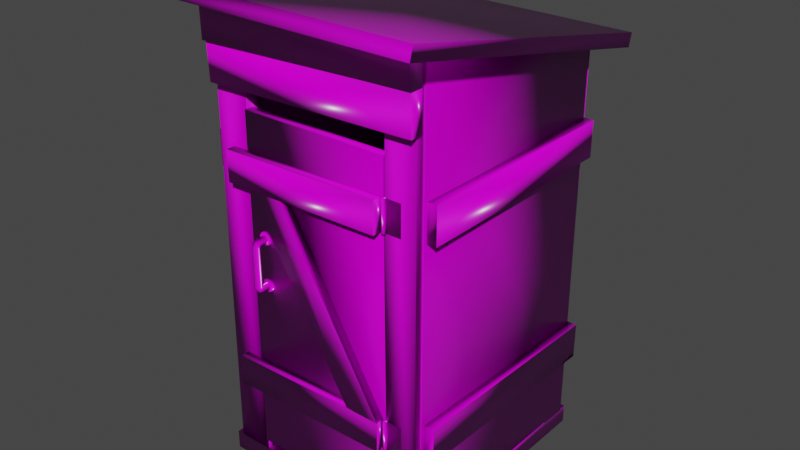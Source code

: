 # Source: st.blend  (saved by Blender 3.6.11; exported with 4.5.12 LTS)
import bpy
from mathutils import Matrix  # noqa: F401  (used for matrix-valued properties, if any)

bpy.ops.wm.read_factory_settings(use_empty=True)
scene = bpy.context.scene
scene.name = 'Scene'

# ---- collections
col_collection = bpy.data.collections.new('Collection'); scene.collection.children.link(col_collection)

# ---- images (referenced by path relative to the original .blend; pixels are not part of the script)
import os
ASSET_DIR = os.environ.get("B2B_ASSET_DIR", "")  # directory of the original .blend (textures are referenced by path, not embedded)
HERE = os.path.dirname(os.path.abspath(__file__))  # packed textures are extracted next to this script under _unpacked/

def load_image(name, relpath, width, height, colorspace="sRGB"):
    """Load a texture the original file referenced (path relative to the .blend, or extracted next to this script)."""
    p = next((c for c in (os.path.join(HERE, relpath), os.path.join(ASSET_DIR, relpath)) if relpath and os.path.exists(c)), "")
    if p:
        img = bpy.data.images.load(p, check_existing=True)
        img.name = name
    else:  # same state as the original file: an image datablock whose file is absent (Cycles renders it pink)
        img = bpy.data.images.new(name, width, height)
        img.source = "FILE"
        img.filepath = "//" + (relpath or name)
    img.colorspace_settings.name = colorspace
    return img
img_t_b_1024x1024 = load_image('t_b_1024x1024', 't/t_b_1024x1024.png', 1024, 1024, 'sRGB')
img_t_n_1024x1024 = load_image('t_n_1024x1024', 't/t_n_1024x1024.png', 1024, 1024, 'Non-Color')
img_t_r_1024x1024_2_png = load_image('t_r_1024x1024_2.png', 't/t_r_1024x1024_2.png', 1024, 1024, 'Non-Color')
img_haha_n_512x512_png = load_image('haha_n_512x512.png', 'haha/haha_n_512x512.png', 1024, 1024, 'Non-Color')
img_haha_b_512x512_a_png_001 = load_image('haha_b_512x512_a.png.001', 'haha/haha_b_512x512_a.png', 1024, 1024, 'sRGB')
img_haha_r_512x512_png = load_image('haha_r_512x512.png', 'haha/haha_r_512x512.png', 1024, 1024, 'Non-Color')

# ---- materials (node trees are filled in below, after node groups)
mat_t_1024x1024 = bpy.data.materials.new('t_1024x1024')
mat_t_1024x1024.alpha_threshold = 0.0
mat_t_1024x1024.use_transparent_shadow = False
mat_t_1024x1024.line_color = (0.0, 0.0, 0.0, 1.0)
mat_material = bpy.data.materials.new('Material')
mat_material.use_transparent_shadow = False
mat_haha_512x512 = bpy.data.materials.new('haha_512x512')
mat_haha_512x512.alpha_threshold = 0.8381
mat_haha_512x512.use_transparent_shadow = False

# ---- material node trees
mat_t_1024x1024.use_nodes = True; mat_t_1024x1024.node_tree.nodes.clear()
_N = mat_t_1024x1024.node_tree.nodes; _L = mat_t_1024x1024.node_tree.links
n0 = _N.new('ShaderNodeOutputMaterial'); n0.name = 'Material Output'; n0.location = (2048, 300)
n1 = _N.new('ShaderNodeBsdfPrincipled'); n1.name = 'Principled BSDF'; n1.location = (1758, 300)
n1.distribution = 'GGX'
n1.subsurface_method = 'BURLEY'
n1.inputs[3].default_value = 1.45
n1.inputs[27].default_value = (0.0, 0.0, 0.0, 1.0)
n1.inputs[28].default_value = 1.0
n2 = _N.new('ShaderNodeTexImage'); n2.name = 'Image Texture.009'; n2.location = (1214, 458)
n2.image = img_t_b_1024x1024
n3 = _N.new('ShaderNodeTexImage'); n3.name = 'Image Texture.011'; n3.location = (1208, -169)
n3.image = img_t_n_1024x1024
n4 = _N.new('ShaderNodeNormalMap'); n4.name = 'Normal Map'; n4.location = (1528, -194)
n5 = _N.new('ShaderNodeTexImage'); n5.name = 'Image Texture.010'; n5.location = (1209, 167)
n5.image = img_t_r_1024x1024_2_png
_L.new(n1.outputs[0], n0.inputs[0])
_L.new(n5.outputs[0], n1.inputs[2])
_L.new(n2.outputs[0], n1.inputs[0])
_L.new(n3.outputs[0], n4.inputs[1])
_L.new(n4.outputs[0], n1.inputs[5])
n0.is_active_output = True
mat_material.use_nodes = True; mat_material.node_tree.nodes.clear()
_N = mat_material.node_tree.nodes; _L = mat_material.node_tree.links
n0 = _N.new('ShaderNodeBsdfPrincipled'); n0.name = 'Principled BSDF'; n0.location = (10, 300)
n0.distribution = 'GGX'
n0.subsurface_method = 'BURLEY'
n0.inputs[0].default_value = (0.005925, 0.005925, 0.005925, 1.0)
n0.inputs[3].default_value = 1.45
n0.inputs[27].default_value = (0.0, 0.0, 0.0, 1.0)
n0.inputs[28].default_value = 1.0
n1 = _N.new('ShaderNodeOutputMaterial'); n1.name = 'Material Output'; n1.location = (300, 300)
_L.new(n0.outputs[0], n1.inputs[0])
n1.is_active_output = True
mat_haha_512x512.use_nodes = True; mat_haha_512x512.node_tree.nodes.clear()
_N = mat_haha_512x512.node_tree.nodes; _L = mat_haha_512x512.node_tree.links
n0 = _N.new('ShaderNodeNormalMap'); n0.name = 'Normal Map'; n0.location = (-200, -154)
n1 = _N.new('ShaderNodeOutputMaterial'); n1.name = 'Material Output'; n1.location = (811, 346)
n2 = _N.new('ShaderNodeBsdfTransparent'); n2.name = 'Transparent BSDF'; n2.location = (402, 172)
n3 = _N.new('ShaderNodeTexImage'); n3.name = 'Image Texture'; n3.location = (-457, -252)
n3.width = 190
n3.image = img_haha_n_512x512_png
n4 = _N.new('ShaderNodeBsdfPrincipled'); n4.name = 'Principled BSDF'; n4.location = (115, 300)
n4.distribution = 'GGX'
n4.subsurface_method = 'BURLEY'
n4.inputs[3].default_value = 1.45
n4.inputs[27].default_value = (0.0, 0.0, 0.0, 1.0)
n4.inputs[28].default_value = 1.0
n5 = _N.new('ShaderNodeMixShader'); n5.name = 'Mix Shader'; n5.location = (597, 329)
n6 = _N.new('ShaderNodeTexImage'); n6.name = 'Image Texture.004'; n6.location = (-284, 483)
n6.image = img_haha_b_512x512_a_png_001
n7 = _N.new('ShaderNodeTexImage'); n7.name = 'Image Texture.003'; n7.location = (-281, 162)
n7.width = 195
n7.image = img_haha_r_512x512_png
_L.new(n4.outputs[0], n5.inputs[2])
_L.new(n3.outputs[0], n0.inputs[1])
_L.new(n0.outputs[0], n4.inputs[5])
_L.new(n7.outputs[0], n4.inputs[2])
_L.new(n2.outputs[0], n5.inputs[1])
_L.new(n5.outputs[0], n1.inputs[0])
_L.new(n6.outputs[0], n4.inputs[0])
_L.new(n6.outputs[1], n5.inputs[0])
n1.is_active_output = True

# ---- world
world_world = bpy.data.worlds.new('World'); scene.world = world_world
world_world.use_nodes = True; world_world.node_tree.nodes.clear()
_N = world_world.node_tree.nodes; _L = world_world.node_tree.links
n0 = _N.new('ShaderNodeOutputWorld'); n0.name = 'World Output'; n0.location = (300, 300)
n1 = _N.new('ShaderNodeBackground'); n1.name = 'Background'; n1.location = (10, 300)
n1.inputs[0].default_value = (0.05088, 0.05088, 0.05088, 1.0)
_L.new(n1.outputs[0], n0.inputs[0])
n0.is_active_output = True
world_world.color = (0.05088, 0.05088, 0.05088)
world_world.use_sun_shadow = False
world_world.sun_shadow_jitter_overblur = 0.0

# ---- meshes
me_cube_011 = bpy.data.meshes.new('Cube.011')
me_cube_011.from_pydata([(1.023, 1.048, 2.764), (1.003, 1.048, -0.8752), (-1.023, 1.048, 2.764), (-1.023, 1.048, -0.8752), (1.023, 0.928, 2.764), (1.003, 0.928, -0.8752), (-1.023, 0.928, 2.764), (-1.023, 0.928, -0.8752), (-1.051, 0.9996, 2.764), (-1.054, 0.9996, -0.8752), (-1.027, -1.123, -0.8752), (-1.051, -1.123, 3.21), (-0.9308, 1.0, 2.764), (-0.9338, 1.0, -0.875), (-0.9067, -1.123, -0.875), (-0.9308, -1.123, 3.211), (1.041, 0.9996, 2.764), (1.044, 0.9996, -0.8752), (1.025, -1.123, -0.8752), (1.041, -1.123, 3.21), (0.9212, 1.0, 2.764), (0.9242, 1.0, -0.875), (0.8971, -1.123, -0.875), (0.9212, -1.123, 3.211), (-1.025, -1.089, 2.118), (-1.025, -1.089, 1.779), (-1.025, 1.018, 2.118), (-1.025, 1.018, 1.779), (-1.025, -1.085, 0.1564), (-1.025, -1.092, -0.182), (-1.025, 1.021, 0.1098), (-1.025, 1.014, -0.2286), (-1.135, -1.089, 2.118), (-1.135, -1.089, 1.779), (-1.135, 1.018, 2.118), (-1.135, 1.018, 1.779), (-1.135, -1.085, 0.1564), (-1.135, -1.092, -0.182), (-1.135, 1.021, 0.1098), (-1.135, 1.014, -0.2286), (1.015, -1.089, 2.118), (1.015, -1.089, 1.779), (1.015, 1.018, 2.118), (1.015, 1.018, 1.779), (1.015, -1.085, 0.1564), (1.015, -1.092, -0.182), (1.015, 1.021, 0.1098), (1.015, 1.014, -0.2286), (1.125, -1.089, 2.118), (1.125, -1.089, 1.779), (1.125, 1.018, 2.118), (1.125, 1.018, 1.779), (1.125, -1.085, 0.1564), (1.125, -1.092, -0.182), (1.125, 1.021, 0.1098), (1.125, 1.014, -0.2286), (-1.022, -1.192, -0.8746), (-1.022, -1.173, 3.18), (1.022, -1.192, 3.227), (1.022, -1.192, -0.8746), (-0.683, -1.192, -0.8746), (-0.7004, -1.173, 3.193), (0.7295, -1.192, 3.227), (0.7295, -1.192, -0.8746), (-1.002, -1.261, 2.591), (1.045, -1.285, 2.654), (-1.024, -1.295, 3.214), (1.043, -1.302, 3.248), (1.049, -1.297, 2.993), (-1.002, -1.273, 2.936), (1.052, -1.3, 3.003), (-1.019, -1.296, 2.937), (-1.022, -1.072, -0.875), (-1.022, -1.053, 3.179), (1.022, -1.072, 3.227), (1.022, -1.072, -0.8746), (-0.683, -1.072, -0.875), (-0.7004, -1.053, 3.193), (0.7295, -1.072, 3.227), (0.7295, -1.072, -0.8746), (-1.001, -1.141, 2.594), (1.047, -1.165, 2.657), (-1.023, -1.175, 3.214), (1.044, -1.182, 3.248), (1.051, -1.177, 2.996), (-1.001, -1.153, 2.939), (1.054, -1.18, 3.003), (-1.018, -1.176, 2.937), (-0.9319, 0.7993, 2.595), (0.9243, 0.7993, 2.595), (-0.9319, 0.7993, 2.762), (0.9243, 0.7993, 2.762), (-0.9319, 0.8793, 2.595), (0.9243, 0.8793, 2.595), (-0.9319, 0.8793, 2.762), (0.9243, 0.8793, 2.762), (1.237, 1.295, 2.701), (-1.308, 1.295, 2.71), (-1.308, -1.539, 3.313), (1.237, -1.539, 3.305), (1.237, 1.328, 2.82), (-1.307, 1.328, 2.829), (-1.307, -1.506, 3.432), (1.237, -1.506, 3.424), (-0.9258, -0.005556, -0.9005), (-0.9258, -0.005556, 0.1634), (0.9144, -0.005556, -0.9005), (0.9144, -0.005556, 0.1634), (-0.9258, 0.07444, -0.9005), (-0.9258, 0.07444, 0.1634), (0.9144, 0.07444, -0.9005), (0.9144, 0.07444, 0.1634), (-1.071, -1.207, -0.8617), (1.039, -1.217, -0.8617), (-1.068, 1.077, -0.8617), (1.042, 1.067, -0.8617), (-1.071, -1.207, -1.037), (1.039, -1.217, -1.037), (-1.068, 1.077, -1.037), (1.042, 1.067, -1.037), (-0.9212, -0.05135, 0.2095), (-0.9212, 0.9424, 0.2095), (0.9172, -0.05135, 0.2095), (0.9172, 0.9424, 0.2095), (-0.9212, -0.05135, 0.1321), (-0.9212, 0.9424, 0.1321), (0.9172, -0.05135, 0.1321), (0.9172, 0.9424, 0.1321), (0.1352, 0.1915, 0.1321), (0.1352, 0.1915, 0.2095), (0.07078, 0.1175, 0.1321), (0.07078, 0.1175, 0.2095), (-0.1916, 0.289, 0.1321), (-0.1916, 0.289, 0.2095), (-0.2087, 0.3982, 0.1321), (-0.2087, 0.3982, 0.2095), (-0.1545, 0.1915, 0.1321), (-0.1545, 0.1915, 0.2095), (-0.009648, 0.08762, 0.1321), (-0.009648, 0.08762, 0.2095), (0.09121, 0.6434, 0.1321), (0.09121, 0.6434, 0.2095), (-0.009648, 0.6569, 0.1321), (-0.009648, 0.6569, 0.2095), (0.1649, 0.5953, 0.1321), (0.1649, 0.5953, 0.2095), (0.1927, 0.5075, 0.1321), (0.1927, 0.5075, 0.2095), (0.1894, 0.3982, 0.1321), (0.1894, 0.3982, 0.2095), (-0.212, 0.5075, 0.1321), (-0.212, 0.5075, 0.2095), (-0.09008, 0.1175, 0.1321), (-0.09008, 0.1175, 0.2095), (-0.1842, 0.5953, 0.1321), (-0.1842, 0.5953, 0.2095), (-0.1105, 0.6434, 0.1321), (-0.1105, 0.6434, 0.2095), (0.1723, 0.289, 0.1321), (0.1723, 0.289, 0.2095), (-0.3381, 0.797, 0.2443), (-0.3708, 0.6528, 0.2496), (-0.3768, 0.49, 0.2499), (-0.3545, 0.289, 0.2499), (-0.2757, 0.09772, 0.2499), (-0.1449, -0.02277, 0.2499), (-0.1713, 0.8179, 0.2482), (-0.1722, 0.6473, 0.2576), (-0.2273, 0.5134, 0.2525), (-0.2153, 0.3186, 0.252), (-0.167, 0.1775, 0.2521), (-0.09234, 0.09808, 0.2521), (-0.1718, 0.816, 0.2171), (-0.3381, 0.7966, 0.2201), (-0.1449, -0.02277, 0.217), (-0.3708, 0.6527, 0.217), (-0.3768, 0.49, 0.217), (-0.3545, 0.289, 0.217), (-0.2757, 0.09772, 0.217), (-0.1715, 0.6353, 0.2109), (-0.2271, 0.511, 0.2116), (-0.2153, 0.3186, 0.2122), (-0.167, 0.1775, 0.2124), (-0.09234, 0.09808, 0.2124), (-0.3125, 0.8111, 0.2471), (-0.07616, -0.04863, 0.2499), (-0.3711, 0.3913, 0.2499), (-0.323, 0.1882, 0.2499), (-0.2138, 0.02627, 0.2499), (-0.09042, 0.6682, 0.2529), (-0.1698, 0.7864, 0.2573), (-0.2111, 0.5869, 0.2548), (-0.2273, 0.4173, 0.2518), (-0.195, 0.2386, 0.2521), (-0.132, 0.131, 0.2521), (-0.05073, 0.07869, 0.2521), (-0.3125, 0.8105, 0.2177), (-0.07616, -0.04863, 0.217), (-0.3711, 0.3913, 0.217), (-0.323, 0.1882, 0.217), (-0.2138, 0.02627, 0.217), (-0.08995, 0.6596, 0.2114), (-0.1702, 0.7817, 0.2106), (-0.2107, 0.5796, 0.2114), (-0.2273, 0.417, 0.2119), (-0.195, 0.2386, 0.2123), (-0.132, 0.131, 0.2124), (-0.05073, 0.07869, 0.2124), (-0.3841, 0.6546, 0.2321), (-0.3431, 0.7983, 0.232), (-0.3885, 0.4887, 0.2321), (-0.3654, 0.2868, 0.2321), (-0.1535, 0.6185, 0.2158), (-0.2842, 0.09138, 0.2321), (-0.149, -0.03238, 0.2321), (-0.1721, 0.8285, 0.2322), (-0.3333, 0.6481, 0.2623), (-0.3438, 0.494, 0.2629), (-0.3238, 0.2954, 0.2629), (-0.2518, 0.1155, 0.2629), (-0.1334, 0.00423, 0.2629), (-0.2124, 0.5116, 0.2162), (-0.2016, 0.3215, 0.2179), (-0.1563, 0.1858, 0.2183), (-0.08699, 0.1105, 0.2183), (-0.3457, 0.77, 0.247), (-0.3457, 0.7695, 0.2177), (-0.3824, 0.3895, 0.2321), (-0.1943, 0.5768, 0.2158), (-0.333, 0.1842, 0.2321), (-0.2131, 0.4188, 0.217), (-0.2202, 0.01795, 0.2321), (-0.1824, 0.2439, 0.2183), (-0.3117, 0.82, 0.2321), (-0.1238, 0.1417, 0.2183), (-0.08724, 0.6429, 0.2158), (-0.07813, -0.05877, 0.2321), (-0.04811, 0.09179, 0.2183), (-0.07061, -0.02016, 0.2629), (-0.1959, 0.04964, 0.2629), (-0.2948, 0.1994, 0.2629), (-0.3393, 0.3966, 0.2629), (-0.3556, 0.7681, 0.232), (-0.3166, 0.7752, 0.2115), (-0.3166, 0.776, 0.255), (0.3214, 0.797, 0.2443), (0.3542, 0.6528, 0.2496), (0.3601, 0.49, 0.2499), (0.3379, 0.289, 0.2499), (0.259, 0.09772, 0.2499), (0.1282, -0.02277, 0.2499), (0.1547, 0.8179, 0.2482), (0.1555, 0.6473, 0.2576), (0.2106, 0.5134, 0.2525), (0.1987, 0.3186, 0.252), (0.1504, 0.1775, 0.2521), (0.07568, 0.09808, 0.2521), (0.1552, 0.816, 0.2171), (0.3214, 0.7966, 0.2201), (0.1282, -0.02277, 0.217), (0.3542, 0.6527, 0.217), (0.3601, 0.49, 0.217), (0.3379, 0.289, 0.217), (0.259, 0.09772, 0.217), (0.1548, 0.6353, 0.2109), (0.2105, 0.511, 0.2116), (0.1987, 0.3186, 0.2122), (0.1504, 0.1775, 0.2124), (0.07568, 0.09808, 0.2124), (-0.008329, -0.05593, 0.2499), (-0.008329, 0.673, 0.2513), (-0.008329, 0.07235, 0.2521), (-0.008329, -0.05593, 0.217), (-0.008329, 0.6674, 0.2114), (-0.008329, 0.07235, 0.2124), (0.2959, 0.8111, 0.2471), (0.0595, -0.04863, 0.2499), (0.3545, 0.3913, 0.2499), (0.3064, 0.1882, 0.2499), (0.1972, 0.02627, 0.2499), (0.07377, 0.6682, 0.2529), (0.1531, 0.7864, 0.2573), (0.1945, 0.5869, 0.2548), (0.2107, 0.4173, 0.2518), (0.1783, 0.2386, 0.2521), (0.1153, 0.131, 0.2521), (0.03408, 0.07869, 0.2521), (0.2959, 0.8105, 0.2177), (0.0595, -0.04863, 0.217), (0.3545, 0.3913, 0.217), (0.3064, 0.1882, 0.217), (0.1972, 0.02627, 0.217), (0.0733, 0.6596, 0.2114), (0.1535, 0.7817, 0.2106), (0.194, 0.5796, 0.2114), (0.2106, 0.417, 0.2119), (0.1783, 0.2386, 0.2123), (0.1153, 0.131, 0.2124), (0.03408, 0.07869, 0.2124), (0.3675, 0.6546, 0.2321), (0.3264, 0.7983, 0.232), (0.3719, 0.4887, 0.2321), (0.3488, 0.2868, 0.2321), (0.1369, 0.6185, 0.2158), (0.2675, 0.09138, 0.2321), (0.1323, -0.03238, 0.2321), (0.1555, 0.8285, 0.2322), (-0.008329, 0.6513, 0.2158), (-0.008329, -0.06615, 0.2321), (0.3166, 0.6481, 0.2623), (0.3271, 0.494, 0.2629), (0.3071, 0.2954, 0.2629), (0.2351, 0.1155, 0.2629), (0.1167, 0.00423, 0.2629), (-0.008329, -0.02723, 0.2629), (0.1958, 0.5116, 0.2162), (0.1849, 0.3215, 0.2179), (0.1396, 0.1858, 0.2183), (0.07033, 0.1105, 0.2183), (-0.008329, 0.08558, 0.2183), (0.329, 0.77, 0.247), (0.329, 0.7695, 0.2177), (0.3657, 0.3895, 0.2321), (0.1777, 0.5768, 0.2158), (0.3164, 0.1842, 0.2321), (0.1964, 0.4188, 0.217), (0.2036, 0.01795, 0.2321), (0.1657, 0.2439, 0.2183), (0.2951, 0.82, 0.2321), (0.1071, 0.1417, 0.2183), (0.07058, 0.6429, 0.2158), (0.06147, -0.05877, 0.2321), (0.03145, 0.09179, 0.2183), (0.05396, -0.02016, 0.2629), (0.1792, 0.04964, 0.2629), (0.2781, 0.1994, 0.2629), (0.3227, 0.3966, 0.2629), (0.339, 0.7681, 0.232), (0.2999, 0.7752, 0.2115), (0.2999, 0.776, 0.255), (-0.2928, 0.8575, 0.248), (-0.1611, 0.8575, 0.248), (-0.2928, 0.8517, 0.2334), (-0.1611, 0.8517, 0.2334), (-0.2928, 0.8376, 0.2274), (-0.1611, 0.8376, 0.2274), (-0.2928, 0.8235, 0.2334), (-0.1611, 0.8235, 0.2334), (-0.2928, 0.8176, 0.248), (-0.1611, 0.8176, 0.248), (-0.2928, 0.8235, 0.2626), (-0.1611, 0.8235, 0.2626), (-0.2928, 0.8376, 0.2687), (-0.1611, 0.8376, 0.2687), (-0.2928, 0.8517, 0.2626), (-0.1611, 0.8517, 0.2626), (-0.2928, 0.8376, 0.248), (-0.1611, 0.8376, 0.248), (0.2762, 0.8575, 0.248), (0.1444, 0.8575, 0.248), (0.2762, 0.8517, 0.2334), (0.1444, 0.8517, 0.2334), (0.2762, 0.8376, 0.2274), (0.1444, 0.8376, 0.2274), (0.2762, 0.8235, 0.2334), (0.1444, 0.8235, 0.2334), (0.2762, 0.8176, 0.248), (0.1444, 0.8176, 0.248), (0.2762, 0.8235, 0.2626), (0.1444, 0.8235, 0.2626), (0.2762, 0.8376, 0.2687), (0.1444, 0.8376, 0.2687), (0.2762, 0.8517, 0.2626), (0.1444, 0.8517, 0.2626), (0.2762, 0.8376, 0.248), (0.1444, 0.8376, 0.248), (-0.2449, 0.8593, 0.2934), (-0.2465, 0.8252, 0.2929), (-0.3096, 0.8583, 0.2947), (-0.3107, 0.8246, 0.2951), (-0.3826, 0.8373, 0.4321), (-0.3905, 0.8492, 0.6208), (-0.3673, 0.8626, 0.8296), (-0.2856, 0.8756, 1.032), (-0.1497, 0.8838, 1.161), (-0.3276, 0.8767, 0.437), (-0.3395, 0.8896, 0.6128), (-0.3197, 0.9027, 0.8173), (-0.2487, 0.9147, 1.004), (-0.1337, 0.9219, 1.119), (-0.332, 0.8336, 0.4311), (-0.3402, 0.848, 0.6176), (-0.3197, 0.8616, 0.8217), (-0.2487, 0.8736, 1.007), (-0.1337, 0.8807, 1.122), (-0.3416, 0.8299, 0.2948), (-0.244, 0.8295, 0.2688), (-0.3176, 0.868, 0.3547), (-0.3208, 0.8269, 0.3508), (-0.3658, 0.8325, 0.3509), (-0.3903, 0.843, 0.5234), (-0.3843, 0.8558, 0.7235), (-0.3347, 0.8694, 0.9359), (-0.2213, 0.8804, 1.108), (-0.3073, 0.8293, 0.2721), (-0.07846, 0.8855, 1.188), (-0.07167, 0.8824, 1.146), (-0.1938, 0.8779, 1.076), (-0.2911, 0.8679, 0.9203), (-0.3349, 0.8549, 0.7191), (-0.3389, 0.8409, 0.5212), (-0.07167, 0.9236, 1.143), (-0.1938, 0.9191, 1.073), (-0.2911, 0.9091, 0.9167), (-0.335, 0.896, 0.7132), (-0.3359, 0.8835, 0.5224), (0.2283, 0.8593, 0.2934), (0.2298, 0.8252, 0.2929), (0.2929, 0.8583, 0.2947), (0.294, 0.8246, 0.2951), (0.3659, 0.8373, 0.4321), (0.3739, 0.8492, 0.6208), (0.3506, 0.8626, 0.8296), (0.2689, 0.8756, 1.032), (0.133, 0.8838, 1.161), (-0.008329, 0.886, 1.196), (0.3109, 0.8767, 0.437), (0.3228, 0.8896, 0.6128), (0.3031, 0.9027, 0.8173), (0.232, 0.9147, 1.004), (0.117, 0.9219, 1.119), (-0.008329, 0.9241, 1.149), (0.3153, 0.8336, 0.4311), (0.3236, 0.848, 0.6176), (0.303, 0.8616, 0.8217), (0.232, 0.8736, 1.007), (0.117, 0.8807, 1.122), (-0.008329, 0.8829, 1.153), (0.325, 0.8299, 0.2948), (0.2273, 0.8295, 0.2688), (0.3009, 0.868, 0.3547), (0.3041, 0.8269, 0.3508), (0.3492, 0.8325, 0.3509), (0.3737, 0.843, 0.5234), (0.3676, 0.8558, 0.7235), (0.3181, 0.8694, 0.9359), (0.2046, 0.8804, 1.108), (0.2906, 0.8293, 0.2721), (0.0618, 0.8855, 1.188), (0.05502, 0.8824, 1.146), (0.1772, 0.8779, 1.076), (0.2745, 0.8679, 0.9203), (0.3183, 0.8549, 0.7191), (0.3222, 0.8409, 0.5212), (0.05502, 0.9236, 1.143), (0.1772, 0.9191, 1.073), (0.2745, 0.9091, 0.9167), (0.3184, 0.896, 0.7132), (0.3193, 0.8835, 0.5224), (-0.2349, 0.886, 0.995), (-0.2527, 0.8852, 0.9877), (-0.2601, 0.8839, 0.97), (-0.2527, 0.8829, 0.9522), (-0.2349, 0.8828, 0.9448), (-0.2171, 0.8836, 0.9521), (-0.2098, 0.8849, 0.9699), (-0.2171, 0.8859, 0.9876), (-0.2346, 0.8687, 0.9961), (-0.2524, 0.8679, 0.9888), (-0.2597, 0.8666, 0.9711), (-0.2524, 0.8656, 0.9533), (-0.2346, 0.8655, 0.9459), (-0.2168, 0.8664, 0.9532), (-0.2094, 0.8676, 0.971), (-0.2168, 0.8686, 0.9888), (-0.2346, 0.8671, 0.971), (0.2182, 0.886, 0.995), (0.236, 0.8852, 0.9877), (0.2434, 0.8839, 0.97), (0.2361, 0.8829, 0.9522), (0.2183, 0.8828, 0.9448), (0.2005, 0.8836, 0.9521), (0.1931, 0.8849, 0.9699), (0.2005, 0.8859, 0.9876), (0.2179, 0.8687, 0.9961), (0.2357, 0.8679, 0.9888), (0.2431, 0.8666, 0.9711), (0.2357, 0.8656, 0.9533), (0.2179, 0.8655, 0.9459), (0.2001, 0.8664, 0.9532), (0.1928, 0.8676, 0.971), (0.2001, 0.8686, 0.9888), (0.2179, 0.8671, 0.971), (0.725, -1.183, 1.81), (0.7109, -1.188, 1.81), (0.705, -1.203, 1.81), (0.7109, -1.217, 1.81), (0.725, -1.223, 1.81), (0.7392, -1.217, 1.81), (0.745, -1.203, 1.81), (0.7392, -1.188, 1.81), (0.725, -1.183, 2.098), (0.7109, -1.188, 2.098), (0.705, -1.203, 2.098), (0.7109, -1.217, 2.098), (0.725, -1.223, 2.098), (0.7392, -1.217, 2.098), (0.745, -1.203, 2.098), (0.7392, -1.188, 2.098), (0.8847, -1.197, 1.811), (0.8847, -1.197, 2.098), (0.735, -1.197, 1.811), (0.735, -1.197, 2.098), (0.725, -1.203, 2.098), (0.725, -1.203, 1.81), (0.725, -1.183, -0.1706), (0.7109, -1.188, -0.1706), (0.705, -1.203, -0.1706), (0.7109, -1.217, -0.1706), (0.725, -1.223, -0.1706), (0.7392, -1.217, -0.1706), (0.745, -1.203, -0.1706), (0.7392, -1.188, -0.1706), (0.725, -1.183, 0.1175), (0.7109, -1.188, 0.1175), (0.705, -1.203, 0.1175), (0.7109, -1.217, 0.1175), (0.725, -1.223, 0.1175), (0.7392, -1.217, 0.1175), (0.745, -1.203, 0.1175), (0.7392, -1.188, 0.1175), (0.8847, -1.197, -0.1694), (0.8847, -1.197, 0.1175), (0.735, -1.197, -0.1694), (0.735, -1.197, 0.1175), (0.725, -1.203, 0.1175), (0.725, -1.203, -0.1706)], [], [(0, 1, 3, 2), (4, 6, 7, 5), (3, 1, 5, 7), (0, 2, 6, 4), (1, 0, 4, 5), (2, 3, 7, 6), (11, 8, 9, 10), (15, 14, 13, 12), (11, 10, 14, 15), (9, 8, 12, 13), (10, 9, 13, 14), (8, 11, 15, 12), (19, 18, 17, 16), (23, 20, 21, 22), (19, 23, 22, 18), (17, 21, 20, 16), (18, 22, 21, 17), (16, 20, 23, 19), (24, 25, 27, 26), (28, 29, 31, 30), (32, 34, 35, 33), (36, 38, 39, 37), (24, 26, 34, 32), (25, 24, 32, 33), (27, 25, 33, 35), (26, 27, 35, 34), (28, 30, 38, 36), (29, 28, 36, 37), (31, 29, 37, 39), (30, 31, 39, 38), (40, 42, 43, 41), (44, 46, 47, 45), (48, 49, 51, 50), (52, 53, 55, 54), (40, 48, 50, 42), (41, 49, 48, 40), (43, 51, 49, 41), (42, 50, 51, 43), (44, 52, 54, 46), (45, 53, 52, 44), (47, 55, 53, 45), (46, 54, 55, 47), (57, 56, 60, 61), (62, 63, 59, 58), (71, 70, 67, 66), (64, 65, 68, 69), (73, 77, 76, 72), (78, 74, 75, 79), (87, 82, 83, 86), (80, 85, 84, 81), (61, 60, 76, 77), (63, 62, 78, 79), (56, 57, 73, 72), (58, 59, 75, 74), (60, 56, 72, 76), (57, 61, 77, 73), (62, 58, 74, 78), (59, 63, 79, 75), (65, 64, 80, 81), (66, 67, 83, 82), (67, 70, 86, 83), (64, 69, 85, 80), (68, 65, 81, 84), (71, 66, 82, 87), (70, 71, 87, 86), (69, 68, 84, 85), (88, 89, 91, 90), (92, 94, 95, 93), (88, 90, 94, 92), (89, 88, 92, 93), (91, 89, 93, 95), (90, 91, 95, 94), (99, 98, 97, 96), (103, 100, 101, 102), (99, 96, 100, 103), (97, 98, 102, 101), (98, 99, 103, 102), (96, 97, 101, 100), (107, 105, 104, 106), (111, 110, 108, 109), (104, 105, 109, 108), (107, 106, 110, 111), (106, 104, 108, 110), (105, 107, 111, 109), (112, 113, 115, 114), (116, 118, 119, 117), (112, 114, 118, 116), (113, 112, 116, 117), (115, 113, 117, 119), (114, 115, 119, 118), (139, 153, 120), (126, 124, 138), (120, 121, 125, 124), (121, 123, 127, 125), (123, 122, 126, 127), (122, 120, 124, 126), (141, 140, 142, 143), (149, 148, 146, 147), (135, 134, 132, 133), (139, 138, 130, 131), (129, 128, 158, 159), (151, 150, 134, 135), (131, 130, 128, 129), (133, 132, 136, 137), (159, 158, 148, 149), (142, 125, 127), (143, 141, 123), (143, 142, 156, 157), (147, 146, 144, 145), (155, 154, 150, 151), (157, 156, 154, 155), (137, 136, 152, 153), (153, 152, 138, 139), (145, 144, 140, 141), (122, 123, 147), (122, 147, 149), (151, 121, 120), (135, 151, 120), (122, 149, 159), (122, 159, 129), (133, 135, 120), (137, 133, 120), (122, 129, 131), (122, 131, 139), (153, 137, 120), (120, 122, 139), (121, 151, 155), (121, 155, 157), (145, 147, 123), (141, 145, 123), (123, 121, 143), (121, 157, 143), (146, 127, 126), (124, 125, 150), (124, 150, 134), (148, 146, 126), (158, 148, 126), (124, 134, 132), (124, 132, 136), (128, 158, 126), (130, 128, 126), (124, 136, 152), (138, 130, 126), (124, 152, 138), (154, 150, 125), (127, 146, 144), (127, 144, 140), (156, 154, 125), (127, 140, 142), (142, 156, 125), (161, 216, 244, 225), (225, 242, 208, 161), (195, 171, 220, 238), (195, 238, 314, 271), (298, 268, 259, 288), (217, 216, 161, 162), (208, 210, 162, 161), (162, 210, 227, 186), (210, 176, 198, 227), (227, 198, 177, 211), (186, 227, 211, 163), (221, 180, 203, 228), (228, 203, 179, 212), (163, 211, 229, 187), (211, 177, 199, 229), (229, 199, 178, 213), (187, 229, 213, 164), (168, 221, 228, 191), (222, 181, 204, 230), (230, 204, 180, 221), (191, 228, 212, 167), (164, 213, 231, 188), (213, 178, 200, 231), (231, 200, 174, 214), (188, 231, 214, 165), (169, 222, 230, 192), (223, 182, 205, 232), (232, 205, 181, 222), (192, 230, 221, 168), (216, 167, 190, 244), (184, 244, 190, 166), (233, 196, 173, 209), (184, 233, 209, 160), (170, 223, 232, 193), (224, 183, 206, 234), (234, 206, 182, 223), (193, 232, 222, 169), (171, 224, 234, 194), (212, 179, 201, 235), (235, 201, 273, 307), (194, 234, 223, 170), (165, 214, 236, 185), (214, 174, 197, 236), (236, 197, 272, 308), (185, 236, 308, 269), (167, 212, 235, 189), (319, 274, 207, 237), (237, 207, 183, 224), (189, 235, 307, 270), (166, 215, 233, 184), (206, 200, 178, 182), (207, 274, 272, 197), (205, 199, 177, 181), (206, 183, 174, 200), (204, 198, 176, 180), (205, 182, 178, 199), (299, 301, 261, 260), (204, 181, 177, 198), (175, 243, 179), (264, 260, 294), (269, 314, 238, 185), (185, 238, 220, 165), (165, 220, 239, 188), (188, 239, 219, 164), (164, 219, 240, 187), (187, 240, 218, 163), (163, 218, 241, 186), (186, 241, 217, 162), (191, 167, 216), (195, 237, 224, 171), (172, 202, 243, 196), (160, 209, 242, 225), (209, 173, 226, 242), (293, 292, 273), (196, 243, 226, 173), (184, 160, 225, 244), (175, 179, 203), (194, 239, 220, 171), (194, 170, 219, 239), (193, 240, 219, 170), (193, 169, 218, 240), (192, 241, 218, 169), (192, 168, 217, 241), (260, 261, 294), (293, 264, 292), (242, 226, 175, 208), (172, 196, 233, 215), (202, 293, 273), (271, 319, 237, 195), (246, 320, 339, 309), (320, 246, 299, 337), (286, 333, 313, 256), (286, 271, 314, 333), (321, 260, 338), (246, 309, 310, 247), (246, 247, 301, 299), (176, 175, 203), (203, 180, 176), (247, 277, 322, 301), (301, 322, 289, 261), (322, 302, 262, 289), (277, 248, 302, 322), (315, 323, 294, 265), (323, 303, 264, 294), (248, 278, 324, 302), (302, 324, 290, 262), (324, 304, 263, 290), (278, 249, 304, 324), (253, 282, 323, 315), (316, 325, 295, 266), (325, 315, 265, 295), (282, 252, 303, 323), (249, 279, 326, 304), (304, 326, 291, 263), (326, 305, 259, 291), (279, 250, 305, 326), (254, 283, 325, 316), (317, 327, 296, 267), (327, 316, 266, 296), (283, 253, 315, 325), (309, 339, 281, 252), (275, 251, 281, 339), (328, 300, 258, 287), (275, 245, 300, 328), (255, 284, 327, 317), (318, 329, 297, 268), (329, 317, 267, 297), (284, 254, 316, 327), (256, 285, 329, 318), (303, 330, 292, 264), (330, 307, 273, 292), (285, 255, 317, 329), (250, 276, 331, 305), (305, 331, 288, 259), (331, 308, 272, 288), (276, 269, 308, 331), (252, 280, 330, 303), (319, 332, 298, 274), (332, 318, 268, 298), (280, 270, 307, 330), (251, 306, 215, 166), (257, 293, 202, 172), (251, 275, 328, 306), (297, 267, 263, 291), (298, 288, 272, 274), (296, 266, 262, 290), (297, 291, 259, 268), (295, 265, 261, 289), (296, 290, 263, 267), (216, 217, 191), (295, 289, 262, 266), (264, 293, 338), (217, 168, 191), (269, 276, 333, 314), (276, 250, 313, 333), (250, 279, 334, 313), (279, 249, 312, 334), (249, 278, 335, 312), (278, 248, 311, 335), (248, 277, 336, 311), (277, 247, 310, 336), (309, 252, 282), (310, 309, 282), (286, 256, 318, 332), (257, 287, 338, 293), (245, 320, 337, 300), (300, 337, 321, 258), (190, 281, 251, 166), (287, 258, 321, 338), (270, 280, 281), (275, 339, 320, 245), (261, 265, 294), (285, 256, 313, 334), (285, 334, 312, 255), (284, 255, 312, 335), (284, 335, 311, 254), (283, 254, 311, 336), (283, 336, 310, 253), (282, 253, 310), (273, 201, 202), (337, 299, 260, 321), (257, 306, 328, 287), (306, 257, 172, 215), (201, 179, 202), (226, 243, 175), (243, 202, 179), (260, 264, 338), (271, 286, 332, 319), (207, 197, 174, 183), (281, 190, 270), (190, 167, 189), (190, 189, 270), (280, 252, 281), (175, 176, 210, 208), (340, 341, 343, 342), (342, 343, 345, 344), (344, 345, 347, 346), (346, 347, 349, 348), (345, 357, 349, 347), (348, 349, 351, 350), (350, 351, 353, 352), (344, 346, 348, 356), (350, 352, 356, 348), (352, 354, 340, 356), (340, 342, 344, 356), (351, 349, 357, 353), (341, 357, 345, 343), (353, 357, 341, 355), (352, 353, 355, 354), (354, 355, 341, 340), (358, 360, 361, 359), (360, 362, 363, 361), (362, 364, 365, 363), (364, 366, 367, 365), (363, 365, 367, 375), (366, 368, 369, 367), (368, 370, 371, 369), (362, 374, 366, 364), (368, 366, 374, 370), (370, 374, 358, 372), (358, 374, 362, 360), (369, 371, 375, 367), (359, 361, 363, 375), (371, 373, 359, 375), (370, 372, 373, 371), (372, 358, 359, 373), (415, 400, 381, 386), (380, 390, 410, 400), (399, 398, 390, 380), (378, 395, 399, 397), (400, 410, 391, 381), (381, 391, 409, 401), (399, 380, 385, 397), (385, 380, 400, 415), (401, 409, 392, 382), (382, 392, 408, 402), (386, 381, 401, 414), (402, 408, 393, 383), (383, 393, 407, 403), (414, 401, 382, 387), (387, 382, 402, 413), (403, 407, 394, 384), (411, 405, 425, 431), (413, 402, 383, 388), (388, 383, 403, 412), (396, 377, 379, 404), (404, 379, 395), (412, 403, 384, 389), (376, 396, 404, 378), (405, 406, 437, 425), (395, 379, 398, 399), (378, 404, 395), (389, 384, 405, 411), (384, 394, 406, 405), (458, 427, 421, 443), (420, 443, 453, 432), (442, 420, 432, 441), (418, 440, 442, 438), (443, 421, 433, 453), (421, 444, 452, 433), (426, 420, 442, 440), (443, 420, 426, 458), (444, 422, 434, 452), (422, 445, 451, 434), (427, 457, 444, 421), (445, 423, 435, 451), (423, 446, 450, 435), (457, 428, 422, 444), (428, 456, 445, 422), (446, 424, 436, 450), (454, 431, 425, 448), (456, 429, 423, 445), (429, 455, 446, 423), (439, 447, 419, 417), (447, 438, 419), (455, 430, 424, 446), (416, 418, 447, 439), (448, 425, 437, 449), (438, 442, 441, 419), (418, 438, 447), (448, 424, 430, 454), (416, 439, 396, 376), (424, 448, 449, 436), (396, 439, 417, 377), (416, 415, 458), (376, 378, 397), (397, 385, 376), (385, 415, 376), (415, 386, 458), (386, 414, 427), (458, 386, 427), (414, 387, 428), (387, 413, 456), (413, 388, 456), (388, 412, 429), (456, 388, 429), (412, 389, 411), (411, 431, 412), (431, 454, 455), (412, 431, 455), (454, 430, 455), (455, 429, 412), (456, 428, 387), (428, 457, 414), (457, 427, 414), (458, 426, 416), (426, 440, 416), (440, 418, 416), (416, 376, 415), (377, 453, 410), (398, 379, 377), (377, 417, 453), (417, 419, 441), (432, 417, 441), (432, 453, 417), (453, 433, 391), (433, 452, 409), (452, 434, 392), (434, 451, 392), (451, 435, 408), (392, 451, 408), (435, 450, 393), (450, 436, 449), (393, 450, 407), (449, 437, 450), (437, 406, 407), (406, 394, 407), (393, 408, 435), (392, 409, 452), (409, 391, 433), (391, 410, 453), (410, 390, 377), (390, 398, 377), (450, 437, 407), (465, 466, 474, 473), (463, 464, 472, 471), (461, 462, 470, 469), (459, 460, 468, 467), (466, 459, 467, 474), (464, 465, 473, 472), (462, 463, 471, 470), (460, 461, 469, 468), (471, 472, 473, 475), (473, 474, 467, 475), (470, 471, 475, 469), (467, 468, 469, 475), (482, 490, 491, 483), (480, 488, 489, 481), (478, 486, 487, 479), (476, 484, 485, 477), (483, 491, 484, 476), (481, 489, 490, 482), (479, 487, 488, 480), (477, 485, 486, 478), (488, 492, 490, 489), (490, 492, 484, 491), (487, 486, 492, 488), (484, 492, 486, 485), (498, 499, 507, 506), (496, 497, 505, 504), (494, 495, 503, 502), (499, 500, 508, 507), (497, 498, 506, 505), (495, 496, 504, 503), (493, 494, 502, 501), (500, 493, 501, 508), (502, 503, 513, 501), (511, 509, 510, 512), (507, 508, 501, 513), (505, 506, 507, 513), (495, 494, 493, 514), (497, 496, 495, 514), (503, 504, 505, 513), (499, 498, 497, 514), (493, 500, 499, 514), (520, 521, 529, 528), (518, 519, 527, 526), (516, 517, 525, 524), (521, 522, 530, 529), (519, 520, 528, 527), (517, 518, 526, 525), (515, 516, 524, 523), (522, 515, 523, 530), (524, 525, 535, 523), (533, 531, 532, 534), (529, 530, 523, 535), (527, 528, 529, 535), (517, 516, 515, 536), (519, 518, 517, 536), (525, 526, 527, 535), (521, 520, 519, 536), (515, 522, 521, 536)])
me_cube_011.polygons.foreach_set('use_smooth', [1, 1, 1, 1, 1, 1, 1, 1, 1, 1, 1, 1, 1, 1, 1, 1, 1, 1, 1, 1, 1, 1, 1, 1, 1, 1, 1, 1, 1, 1, 1, 1, 1, 1, 1, 1, 1, 1, 1, 1, 1, 1, 1, 1, 1, 1, 1, 1, 1, 1, 1, 1, 1, 1, 1, 1, 1, 1, 1, 1, 1, 1, 1, 1, 1, 1, 1, 1, 1, 1, 1, 1, 1, 1, 1, 1, 1, 1, 1, 1, 1, 1, 1, 1, 1, 1, 1, 1, 1, 1, 0, 0, 0, 0, 0, 0, 1, 1, 1, 1, 1, 1, 1, 1, 1, 0, 0, 1, 1, 1, 1, 1, 1, 1, 0, 0, 0, 0, 0, 0, 0, 0, 0, 0, 0, 0, 0, 0, 0, 0, 0, 0, 0, 0, 0, 0, 0, 0, 0, 0, 0, 0, 0, 0, 0, 0, 0, 0, 0, 0, 1, 1, 1, 1, 1, 1, 1, 1, 1, 1, 1, 1, 1, 1, 1, 1, 1, 1, 1, 1, 1, 1, 1, 1, 1, 1, 1, 1, 1, 1, 1, 1, 1, 1, 1, 1, 1, 1, 1, 1, 1, 1, 1, 1, 1, 1, 1, 1, 1, 1, 1, 1, 1, 1, 1, 1, 1, 1, 1, 1, 1, 1, 1, 1, 1, 1, 1, 1, 1, 1, 1, 1, 1, 1, 1, 1, 1, 1, 1, 1, 1, 1, 1, 1, 1, 1, 1, 1, 1, 1, 1, 1, 1, 1, 1, 1, 1, 1, 1, 1, 1, 1, 1, 1, 1, 1, 1, 1, 1, 1, 1, 1, 1, 1, 1, 1, 1, 1, 1, 1, 1, 1, 1, 1, 1, 1, 1, 1, 1, 1, 1, 1, 1, 1, 1, 1, 1, 1, 1, 1, 1, 1, 1, 1, 1, 1, 1, 1, 1, 1, 1, 1, 1, 1, 1, 1, 1, 1, 1, 1, 1, 1, 1, 1, 1, 1, 1, 1, 1, 1, 1, 1, 1, 1, 1, 1, 1, 1, 1, 1, 1, 1, 1, 1, 1, 1, 1, 1, 1, 1, 1, 1, 1, 1, 1, 1, 1, 1, 1, 1, 1, 1, 1, 1, 1, 1, 1, 1, 1, 1, 1, 1, 1, 1, 1, 1, 1, 1, 1, 1, 1, 1, 1, 1, 1, 1, 1, 1, 1, 1, 1, 1, 1, 1, 1, 1, 1, 1, 1, 1, 1, 1, 1, 1, 1, 1, 1, 1, 1, 1, 1, 1, 1, 1, 1, 1, 1, 1, 1, 1, 1, 1, 1, 1, 1, 1, 1, 1, 1, 1, 1, 1, 1, 1, 1, 1, 1, 1, 1, 1, 1, 1, 1, 1, 1, 1, 1, 1, 1, 1, 1, 1, 1, 1, 1, 1, 1, 1, 1, 1, 1, 1, 1, 1, 1, 1, 1, 1, 1, 1, 1, 1, 1, 1, 1, 1, 1, 1, 1, 1, 1, 1, 1, 1, 1, 1, 1, 1, 1, 1, 1, 1, 1, 1, 1, 1, 1, 1, 1, 1, 1, 1, 1, 1, 1, 1, 1, 1, 1, 1, 1, 1, 1, 1, 1, 1, 1, 1, 1, 1, 1, 1, 1, 1, 1, 1, 1, 1, 1, 1, 1, 1, 1, 1, 1, 1, 1, 1, 1, 1, 1, 1, 1, 1, 1, 1, 1, 1, 1, 1, 1, 1])
_k = set([(509, 510), (509, 511), (510, 512), (511, 512), (531, 532), (531, 533), (532, 534), (533, 534)])
me_cube_011.attributes.new('sharp_edge', 'BOOLEAN', 'EDGE').data.foreach_set('value', [ (min(e.vertices), max(e.vertices)) in _k for e in me_cube_011.edges])
_k = {(340, 342): 1.0, (341, 343): 1.0, (342, 344): 1.0, (343, 345): 1.0, (344, 346): 1.0, (345, 347): 1.0, (346, 348): 1.0, (347, 349): 1.0, (348, 350): 1.0, (349, 351): 1.0, (350, 352): 1.0, (351, 353): 1.0, (352, 354): 1.0, (353, 355): 1.0, (340, 354): 1.0, (341, 355): 1.0, (358, 360): 1.0, (359, 361): 1.0, (360, 362): 1.0, (361, 363): 1.0, (362, 364): 1.0, (363, 365): 1.0, (364, 366): 1.0, (365, 367): 1.0, (366, 368): 1.0, (367, 369): 1.0, (368, 370): 1.0, (369, 371): 1.0, (370, 372): 1.0, (371, 373): 1.0, (358, 372): 1.0, (359, 373): 1.0, (459, 460): 1.0, (460, 461): 1.0, (461, 462): 1.0, (462, 463): 1.0, (463, 464): 1.0, (464, 465): 1.0, (465, 466): 1.0, (459, 466): 1.0, (476, 477): 1.0, (477, 478): 1.0, (478, 479): 1.0, (479, 480): 1.0, (480, 481): 1.0, (481, 482): 1.0, (482, 483): 1.0, (476, 483): 1.0}
me_cube_011.attributes.new('crease_edge', 'FLOAT', 'EDGE').data.foreach_set('value', [_k.get((min(e.vertices), max(e.vertices)), 0.0) for e in me_cube_011.edges])
_uv = me_cube_011.uv_layers.new(name='UVMap')
_uv.uv.foreach_set('vector', [0.2468, 0.5911, 0.2487, 0.2381, 0.4451, 0.2381, 0.4451, 0.5911, 0.2441, 0.6394, 0.4424, 0.6394, 0.4424, 0.9924, 0.246, 0.9924, 0.4456, 0.6059, 0.2491, 0.6059, 0.2491, 0.5943, 0.4456, 0.5943, 0.4458, 0.6342, 0.2475, 0.6342, 0.2475, 0.6226, 0.4458, 0.6226, 0.4465, 0.9938, 0.4465, 0.6409, 0.4581, 0.6409, 0.4581, 0.9938, 0.4631, 0.2418, 0.4631, 0.5947, 0.4514, 0.5947, 0.4514, 0.2418, 0.007497, 0.5953, 0.2134, 0.6385, 0.2134, 0.9915, 0.007497, 0.9915, 0.2139, 0.6279, 0.2139, 0.2317, 0.008064, 0.2317, 0.00808, 0.5846, 0.2294, 0.5975, 0.2294, 0.9937, 0.2177, 0.9937, 0.2177, 0.5975, 0.2303, 0.2353, 0.2303, 0.5882, 0.2186, 0.5883, 0.2186, 0.2354, 0.01397, 0.01101, 0.01397, 0.2169, 0.002334, 0.2168, 0.002334, 0.01094, 0.01793, 0.2155, 0.01793, 0.005101, 0.02957, 0.005172, 0.02957, 0.2155, 0.007497, 0.5953, 0.007497, 0.9915, 0.2134, 0.9915, 0.2134, 0.6385, 0.2139, 0.6279, 0.00808, 0.5846, 0.008064, 0.2317, 0.2139, 0.2317, 0.2294, 0.5975, 0.2177, 0.5975, 0.2177, 0.9937, 0.2294, 0.9937, 0.2303, 0.2353, 0.2186, 0.2354, 0.2186, 0.5883, 0.2303, 0.5882, 0.01397, 0.01101, 0.002334, 0.01094, 0.002334, 0.2168, 0.01397, 0.2169, 0.01793, 0.2155, 0.02957, 0.2155, 0.02957, 0.005172, 0.01793, 0.005101, 0.7554, 0.9633, 0.7554, 0.9346, 0.9337, 0.9346, 0.9337, 0.9633, 0.7513, 0.9539, 0.7226, 0.9539, 0.7226, 0.7755, 0.7513, 0.7755, 0.7888, 0.727, 0.7888, 0.9313, 0.7559, 0.9313, 0.7559, 0.727, 0.7921, 0.9313, 0.7921, 0.727, 0.825, 0.727, 0.825, 0.9313, 0.9963, 0.1977, 0.9963, 0.402, 0.9856, 0.402, 0.9856, 0.1977, 0.7529, 0.7365, 0.7201, 0.7365, 0.7201, 0.7258, 0.7529, 0.7258, 0.2338, 0.4345, 0.2338, 0.2302, 0.2444, 0.2302, 0.2444, 0.4345, 0.7203, 0.7614, 0.7532, 0.7614, 0.7532, 0.772, 0.7203, 0.772, 0.9967, 0.004167, 0.9967, 0.1938, 0.986, 0.1938, 0.986, 0.004167, 0.7201, 0.7376, 0.7529, 0.7376, 0.7529, 0.7483, 0.7201, 0.7483, 0.2314, 0.6426, 0.2314, 0.4383, 0.2421, 0.4383, 0.2421, 0.6426, 0.7201, 0.7494, 0.7529, 0.7494, 0.7529, 0.76, 0.7201, 0.76, 0.7554, 0.9633, 0.9337, 0.9633, 0.9337, 0.9346, 0.7554, 0.9346, 0.7513, 0.9539, 0.7513, 0.7755, 0.7226, 0.7755, 0.7226, 0.9539, 0.7888, 0.727, 0.7559, 0.727, 0.7559, 0.9313, 0.7888, 0.9313, 0.7921, 0.9313, 0.825, 0.9313, 0.825, 0.727, 0.7921, 0.727, 0.9963, 0.1977, 0.9856, 0.1977, 0.9856, 0.402, 0.9963, 0.402, 0.7529, 0.7365, 0.7529, 0.7258, 0.7201, 0.7258, 0.7201, 0.7365, 0.2338, 0.4345, 0.2444, 0.4345, 0.2444, 0.2302, 0.2338, 0.2302, 0.7203, 0.7614, 0.7203, 0.772, 0.7532, 0.772, 0.7532, 0.7614, 0.9967, 0.004167, 0.986, 0.004167, 0.986, 0.1938, 0.9967, 0.1938, 0.7201, 0.7376, 0.7201, 0.7483, 0.7529, 0.7483, 0.7529, 0.7376, 0.2314, 0.6426, 0.2421, 0.6426, 0.2421, 0.4383, 0.2314, 0.4383, 0.7201, 0.7494, 0.7201, 0.76, 0.7529, 0.76, 0.7529, 0.7494, 0.9162, 0.4033, 0.9145, 0.0102, 0.9473, 0.01006, 0.9473, 0.4045, 0.8843, 0.4072, 0.8843, 0.009395, 0.9126, 0.009395, 0.9126, 0.4072, 0.7439, 0.3207, 0.7439, 0.5217, 0.7201, 0.5215, 0.7171, 0.3211, 0.7493, 0.5199, 0.7499, 0.3213, 0.7827, 0.32, 0.7827, 0.5189, 0.9821, 0.4018, 0.9509, 0.4031, 0.9492, 0.008692, 0.9821, 0.008692, 0.8527, 0.009807, 0.881, 0.009807, 0.881, 0.4076, 0.8527, 0.4076, 0.7838, 0.7251, 0.757, 0.7247, 0.76, 0.5243, 0.7838, 0.5241, 0.7232, 0.5241, 0.7566, 0.5251, 0.7566, 0.7241, 0.7237, 0.7228, 0.8316, 0.007938, 0.8316, 0.4023, 0.82, 0.4023, 0.82, 0.007925, 0.8029, 0.4058, 0.8029, 0.008002, 0.8145, 0.008002, 0.8145, 0.4058, 0.8492, 0.007948, 0.8492, 0.4011, 0.8376, 0.4011, 0.8376, 0.007961, 0.7869, 0.4065, 0.7869, 0.008769, 0.7985, 0.008769, 0.7985, 0.4065, 0.8283, 0.4413, 0.8283, 0.4084, 0.8399, 0.4084, 0.8399, 0.4413, 0.8284, 0.4741, 0.8284, 0.4429, 0.84, 0.4429, 0.84, 0.4741, 0.8262, 0.4346, 0.7979, 0.4346, 0.7979, 0.4229, 0.8262, 0.4229, 0.7981, 0.4085, 0.8264, 0.4085, 0.8264, 0.4201, 0.7981, 0.4201, 0.669, 0.6502, 0.4703, 0.6502, 0.4703, 0.6386, 0.669, 0.6386, 0.4703, 0.664, 0.6708, 0.664, 0.6708, 0.6756, 0.4703, 0.6756, 0.7993, 0.4613, 0.7993, 0.4375, 0.8109, 0.4375, 0.8109, 0.4612, 0.7961, 0.4084, 0.7961, 0.4418, 0.7845, 0.4417, 0.7845, 0.4083, 0.7961, 0.4439, 0.7961, 0.4768, 0.7845, 0.4769, 0.7845, 0.444, 0.8258, 0.4368, 0.8258, 0.4636, 0.8141, 0.4636, 0.8141, 0.4368, 0.6713, 0.6883, 0.4703, 0.6883, 0.4703, 0.6767, 0.6713, 0.6767, 0.4703, 0.6513, 0.6693, 0.6513, 0.6693, 0.6629, 0.4703, 0.6629, 0.8746, 0.9972, 0.719, 0.9972, 0.719, 0.9831, 0.8746, 0.9831, 0.719, 0.98, 0.719, 0.966, 0.8746, 0.966, 0.8746, 0.98, 0.9809, 0.978, 0.9809, 0.992, 0.9742, 0.992, 0.9742, 0.978, 0.4674, 0.6418, 0.4674, 0.7973, 0.4607, 0.7973, 0.4607, 0.6418, 0.9826, 0.992, 0.9826, 0.978, 0.9893, 0.978, 0.9893, 0.992, 0.2406, 0.6593, 0.2406, 0.8148, 0.2339, 0.8148, 0.2339, 0.6593, 0.4712, 0.721, 0.7151, 0.721, 0.7151, 0.9988, 0.4712, 0.9988, 0.4693, 0.5984, 0.4693, 0.3207, 0.7132, 0.3207, 0.7132, 0.5984, 0.444, 0.623, 0.7217, 0.623, 0.7225, 0.6348, 0.4447, 0.6348, 0.7212, 0.6162, 0.4435, 0.6162, 0.4442, 0.6043, 0.7219, 0.6043, 0.7155, 0.7044, 0.4716, 0.7044, 0.4715, 0.6925, 0.7155, 0.6925, 0.7145, 0.7184, 0.4706, 0.7184, 0.4706, 0.7066, 0.7146, 0.7066, 0.865, 0.7395, 0.865, 0.5624, 0.9681, 0.5624, 0.9681, 0.7395, 0.9978, 0.8744, 0.9263, 0.8744, 0.9263, 0.7517, 0.9978, 0.7517, 0.9799, 0.7489, 0.8768, 0.7489, 0.8768, 0.7411, 0.9799, 0.7411, 0.8518, 0.5618, 0.8518, 0.665, 0.844, 0.665, 0.844, 0.5618, 0.9713, 0.7399, 0.9713, 0.5628, 0.979, 0.5628, 0.979, 0.7399, 0.8621, 0.5615, 0.8621, 0.7385, 0.8543, 0.7385, 0.8543, 0.5615, 0.238, 0.226, 0.03336, 0.226, 0.03336, 0.004481, 0.238, 0.004481, 0.3998, 0.2358, 0.3998, 0.1604, 0.4694, 0.1607, 0.4694, 0.2361, 0.2583, 0.003172, 0.2583, 0.2247, 0.2413, 0.2247, 0.2413, 0.003172, 0.2615, 0.2126, 0.2615, 0.008019, 0.2785, 0.008019, 0.2785, 0.2126, 0.2814, 0.2252, 0.2814, 0.003724, 0.2985, 0.003724, 0.2985, 0.2252, 0.3022, 0.2096, 0.3022, 0.005007, 0.3192, 0.005007, 0.3192, 0.2096, 0.8415, 0.8387, 0.8443, 0.8464, 0.8281, 0.926, 0.3979, 0.2334, 0.322, 0.2334, 0.36, 0.2276, 0.8766, 0.9877, 0.9718, 0.9877, 0.9718, 0.9951, 0.8766, 0.9951, 0.254, 0.6111, 0.4286, 0.6111, 0.4286, 0.6185, 0.254, 0.6185, 0.8766, 0.9791, 0.9718, 0.9791, 0.9718, 0.9865, 0.8766, 0.9865, 0.234, 0.9924, 0.234, 0.8178, 0.2415, 0.8178, 0.2415, 0.9924, 0.9981, 0.9467, 0.9923, 0.9467, 0.9923, 0.939, 0.9981, 0.939, 0.9981, 0.9684, 0.9923, 0.9684, 0.9923, 0.9602, 0.9981, 0.9602, 0.9981, 0.9097, 0.9923, 0.9097, 0.9923, 0.9014, 0.9981, 0.9014, 0.9981, 0.9983, 0.9923, 0.9983, 0.9923, 0.9919, 0.9981, 0.9919, 0.9981, 0.9845, 0.9923, 0.9845, 0.9923, 0.9767, 0.9981, 0.9767, 0.9981, 0.9179, 0.9923, 0.9179, 0.9923, 0.9097, 0.9981, 0.9097, 0.9981, 0.9919, 0.9923, 0.9919, 0.9923, 0.9845, 0.9981, 0.9845, 0.9981, 0.9014, 0.9923, 0.9014, 0.9923, 0.8936, 0.9981, 0.8936, 0.9981, 0.9767, 0.9923, 0.9767, 0.9923, 0.9684, 0.9981, 0.9684, 0.36, 0.2039, 0.322, 0.192, 0.3979, 0.192, 0.896, 0.8387, 0.8947, 0.829, 0.9233, 0.7514, 0.9981, 0.939, 0.9923, 0.939, 0.9923, 0.9314, 0.9981, 0.9314, 0.9981, 0.9602, 0.9923, 0.9602, 0.9923, 0.9533, 0.9981, 0.9533, 0.9981, 0.9248, 0.9923, 0.9248, 0.9923, 0.9179, 0.9981, 0.9179, 0.9981, 0.9314, 0.9923, 0.9314, 0.9923, 0.9248, 0.9981, 0.9248, 0.9981, 0.8936, 0.9923, 0.8936, 0.9923, 0.8862, 0.9981, 0.8862, 0.9981, 0.8862, 0.9923, 0.8862, 0.9923, 0.8798, 0.9981, 0.8798, 0.9981, 0.9533, 0.9923, 0.9533, 0.9923, 0.9467, 0.9981, 0.9467, 0.8281, 0.7514, 0.9233, 0.7514, 0.8817, 0.8193, 0.8281, 0.7514, 0.8817, 0.8193, 0.8712, 0.8196, 0.8817, 0.8581, 0.9233, 0.926, 0.8281, 0.926, 0.8712, 0.8577, 0.8817, 0.8581, 0.8281, 0.926, 0.8281, 0.7514, 0.8712, 0.8196, 0.8607, 0.8213, 0.8281, 0.7514, 0.8607, 0.8213, 0.8514, 0.8248, 0.8607, 0.8561, 0.8712, 0.8577, 0.8281, 0.926, 0.8514, 0.8526, 0.8607, 0.8561, 0.8281, 0.926, 0.8281, 0.7514, 0.8514, 0.8248, 0.8443, 0.831, 0.8281, 0.7514, 0.8443, 0.831, 0.8415, 0.8387, 0.8443, 0.8464, 0.8514, 0.8526, 0.8281, 0.926, 0.8281, 0.926, 0.8281, 0.7514, 0.8415, 0.8387, 0.9233, 0.926, 0.8817, 0.8581, 0.8901, 0.8554, 0.9233, 0.926, 0.8901, 0.8554, 0.8947, 0.8483, 0.8901, 0.822, 0.8817, 0.8193, 0.9233, 0.7514, 0.8947, 0.829, 0.8901, 0.822, 0.9233, 0.7514, 0.9233, 0.7514, 0.9233, 0.926, 0.896, 0.8387, 0.9233, 0.926, 0.8947, 0.8483, 0.896, 0.8387, 0.3684, 0.2101, 0.3979, 0.192, 0.3979, 0.2334, 0.322, 0.2334, 0.322, 0.192, 0.3515, 0.2101, 0.322, 0.2334, 0.3515, 0.2101, 0.3517, 0.2147, 0.3683, 0.2147, 0.3684, 0.2101, 0.3979, 0.2334, 0.3675, 0.2193, 0.3683, 0.2147, 0.3979, 0.2334, 0.322, 0.2334, 0.3517, 0.2147, 0.3524, 0.2193, 0.322, 0.2334, 0.3524, 0.2193, 0.3539, 0.2233, 0.366, 0.2233, 0.3675, 0.2193, 0.3979, 0.2334, 0.3633, 0.2264, 0.366, 0.2233, 0.3979, 0.2334, 0.322, 0.2334, 0.3539, 0.2233, 0.3566, 0.2264, 0.36, 0.2276, 0.3633, 0.2264, 0.3979, 0.2334, 0.322, 0.2334, 0.3566, 0.2264, 0.36, 0.2276, 0.3527, 0.2065, 0.3515, 0.2101, 0.322, 0.192, 0.3979, 0.192, 0.3684, 0.2101, 0.3672, 0.2065, 0.3979, 0.192, 0.3672, 0.2065, 0.3642, 0.2045, 0.3558, 0.2045, 0.3527, 0.2065, 0.322, 0.192, 0.3979, 0.192, 0.3642, 0.2045, 0.36, 0.2039, 0.36, 0.2039, 0.3558, 0.2045, 0.322, 0.192, 0.3932, 0.112, 0.3897, 0.1129, 0.387, 0.1023, 0.3895, 0.1023, 0.3895, 0.1023, 0.3911, 0.1019, 0.3951, 0.1114, 0.3932, 0.112, 0.368, 0.1666, 0.3721, 0.1645, 0.3767, 0.1734, 0.3707, 0.1764, 0.368, 0.1666, 0.3707, 0.1764, 0.3645, 0.1777, 0.3637, 0.1675, 0.4402, 0.1488, 0.4433, 0.1473, 0.4473, 0.1564, 0.4421, 0.1584, 0.3924, 0.1266, 0.3897, 0.1129, 0.3932, 0.112, 0.3958, 0.1266, 0.3951, 0.1114, 0.3978, 0.1265, 0.3958, 0.1266, 0.3932, 0.112, 0.3958, 0.1266, 0.3978, 0.1265, 0.3983, 0.1359, 0.3962, 0.1358, 0.3978, 0.1265, 0.3996, 0.1261, 0.4001, 0.1358, 0.3983, 0.1359, 0.3983, 0.1359, 0.4001, 0.1358, 0.3993, 0.146, 0.3975, 0.1457, 0.3962, 0.1358, 0.3983, 0.1359, 0.3975, 0.1457, 0.3955, 0.1454, 0.3781, 0.1271, 0.3769, 0.1277, 0.3747, 0.1227, 0.3757, 0.1215, 0.3757, 0.1215, 0.3747, 0.1227, 0.3716, 0.119, 0.3723, 0.1175, 0.3955, 0.1454, 0.3975, 0.1457, 0.3952, 0.1555, 0.3933, 0.1549, 0.3975, 0.1457, 0.3993, 0.146, 0.3969, 0.156, 0.3952, 0.1555, 0.3952, 0.1555, 0.3969, 0.156, 0.393, 0.1654, 0.3913, 0.1646, 0.3933, 0.1549, 0.3952, 0.1555, 0.3913, 0.1646, 0.3896, 0.1636, 0.3815, 0.1262, 0.3781, 0.1271, 0.3757, 0.1215, 0.379, 0.1193, 0.379, 0.1433, 0.3777, 0.1432, 0.3778, 0.1351, 0.3791, 0.1349, 0.3791, 0.1349, 0.3778, 0.1351, 0.3769, 0.1277, 0.3781, 0.1271, 0.379, 0.1193, 0.3757, 0.1215, 0.3723, 0.1175, 0.3749, 0.1137, 0.3896, 0.1636, 0.3913, 0.1646, 0.3859, 0.1723, 0.3844, 0.1708, 0.3913, 0.1646, 0.393, 0.1654, 0.3874, 0.1735, 0.3859, 0.1723, 0.3859, 0.1723, 0.3874, 0.1735, 0.3805, 0.1796, 0.3793, 0.178, 0.3844, 0.1708, 0.3859, 0.1723, 0.3793, 0.178, 0.3782, 0.1762, 0.3822, 0.1436, 0.379, 0.1433, 0.3791, 0.1349, 0.3824, 0.1348, 0.376, 0.1551, 0.3749, 0.1546, 0.3767, 0.1498, 0.3779, 0.15, 0.3779, 0.15, 0.3767, 0.1498, 0.3777, 0.1432, 0.379, 0.1433, 0.3824, 0.1348, 0.3791, 0.1349, 0.3781, 0.1271, 0.3815, 0.1262, 0.3897, 0.1129, 0.3749, 0.1137, 0.3748, 0.1009, 0.387, 0.1023, 0.3866, 0.09952, 0.387, 0.1023, 0.3748, 0.1009, 0.375, 0.09796, 0.3868, 0.09815, 0.3878, 0.09686, 0.39, 0.09881, 0.3894, 0.09977, 0.3866, 0.09952, 0.3868, 0.09815, 0.3894, 0.09977, 0.3885, 0.1004, 0.3788, 0.1567, 0.376, 0.1551, 0.3779, 0.15, 0.3809, 0.1509, 0.3704, 0.1616, 0.3696, 0.1608, 0.3725, 0.1583, 0.3735, 0.1589, 0.3735, 0.1589, 0.3725, 0.1583, 0.3749, 0.1546, 0.376, 0.1551, 0.3809, 0.1509, 0.3779, 0.15, 0.379, 0.1433, 0.3822, 0.1436, 0.3721, 0.1645, 0.3704, 0.1616, 0.3735, 0.1589, 0.3758, 0.1612, 0.3723, 0.1175, 0.3716, 0.119, 0.3664, 0.1168, 0.3668, 0.1156, 0.3668, 0.1156, 0.3664, 0.1168, 0.3602, 0.1162, 0.3602, 0.1148, 0.3758, 0.1612, 0.3735, 0.1589, 0.376, 0.1551, 0.3788, 0.1567, 0.3782, 0.1762, 0.3793, 0.178, 0.3724, 0.1816, 0.3717, 0.1795, 0.3793, 0.178, 0.3805, 0.1796, 0.3731, 0.1835, 0.3724, 0.1816, 0.3724, 0.1816, 0.3731, 0.1835, 0.3652, 0.1855, 0.365, 0.1833, 0.3717, 0.1795, 0.3724, 0.1816, 0.365, 0.1833, 0.3648, 0.181, 0.3749, 0.1137, 0.3723, 0.1175, 0.3668, 0.1156, 0.3674, 0.1118, 0.3634, 0.164, 0.3634, 0.1627, 0.3666, 0.1622, 0.367, 0.1633, 0.367, 0.1633, 0.3666, 0.1622, 0.3696, 0.1608, 0.3704, 0.1616, 0.3674, 0.1118, 0.3668, 0.1156, 0.3602, 0.1148, 0.3601, 0.1113, 0.375, 0.09796, 0.3752, 0.09618, 0.3868, 0.09815, 0.3866, 0.09952, 0.4277, 0.1448, 0.4215, 0.1527, 0.4168, 0.1473, 0.425, 0.1413, 0.4338, 0.1488, 0.437, 0.1492, 0.437, 0.1589, 0.4319, 0.1584, 0.4229, 0.1367, 0.4132, 0.1405, 0.4108, 0.1329, 0.4214, 0.1306, 0.4277, 0.1448, 0.4306, 0.1473, 0.4267, 0.1564, 0.4215, 0.1527, 0.4205, 0.1232, 0.4096, 0.1251, 0.4092, 0.1177, 0.4205, 0.1161, 0.4229, 0.1367, 0.425, 0.1413, 0.4168, 0.1473, 0.4132, 0.1405, 0.3245, 0.1123, 0.3221, 0.1286, 0.3201, 0.1284, 0.3225, 0.1118, 0.4205, 0.1232, 0.4214, 0.1306, 0.4108, 0.1329, 0.4096, 0.1251, 0.4096, 0.1054, 0.4138, 0.0962, 0.4247, 0.1067, 0.4493, 0.1067, 0.4644, 0.1054, 0.4523, 0.1109, 0.3648, 0.181, 0.3645, 0.1777, 0.3707, 0.1764, 0.3717, 0.1795, 0.3717, 0.1795, 0.3707, 0.1764, 0.3767, 0.1734, 0.3782, 0.1762, 0.3782, 0.1762, 0.3767, 0.1734, 0.3823, 0.1686, 0.3844, 0.1708, 0.3844, 0.1708, 0.3823, 0.1686, 0.387, 0.1619, 0.3896, 0.1636, 0.3896, 0.1636, 0.387, 0.1619, 0.3904, 0.154, 0.3933, 0.1549, 0.3933, 0.1549, 0.3904, 0.154, 0.3924, 0.145, 0.3955, 0.1454, 0.3955, 0.1454, 0.3924, 0.145, 0.393, 0.1356, 0.3962, 0.1358, 0.3962, 0.1358, 0.393, 0.1356, 0.3924, 0.1266, 0.3958, 0.1266, 0.379, 0.1193, 0.3749, 0.1137, 0.3897, 0.1129, 0.368, 0.1666, 0.367, 0.1633, 0.3704, 0.1616, 0.3721, 0.1645, 0.4247, 0.09306, 0.4248, 0.09569, 0.4138, 0.0962, 0.4141, 0.09351, 0.3885, 0.1004, 0.3894, 0.09977, 0.3911, 0.1019, 0.3895, 0.1023, 0.3894, 0.09977, 0.39, 0.09881, 0.3922, 0.1006, 0.3911, 0.1019, 0.4492, 0.09569, 0.4432, 0.1049, 0.437, 0.1043, 0.4141, 0.09351, 0.4138, 0.0962, 0.4115, 0.09659, 0.4121, 0.09453, 0.3866, 0.09952, 0.3885, 0.1004, 0.3895, 0.1023, 0.387, 0.1023, 0.4096, 0.1054, 0.4247, 0.1067, 0.4217, 0.1109, 0.3758, 0.1612, 0.3823, 0.1686, 0.3767, 0.1734, 0.3721, 0.1645, 0.3758, 0.1612, 0.3788, 0.1567, 0.387, 0.1619, 0.3823, 0.1686, 0.3809, 0.1509, 0.3904, 0.154, 0.387, 0.1619, 0.3788, 0.1567, 0.3809, 0.1509, 0.3822, 0.1436, 0.3924, 0.145, 0.3904, 0.154, 0.3824, 0.1348, 0.393, 0.1356, 0.3924, 0.145, 0.3822, 0.1436, 0.3824, 0.1348, 0.3815, 0.1262, 0.3924, 0.1266, 0.393, 0.1356, 0.4644, 0.1054, 0.4648, 0.1177, 0.4523, 0.1109, 0.4492, 0.09569, 0.4493, 0.1067, 0.4432, 0.1049, 0.3911, 0.1019, 0.3922, 0.1006, 0.3969, 0.1109, 0.3951, 0.1114, 0.3754, 0.09432, 0.3878, 0.09686, 0.3868, 0.09815, 0.3752, 0.09618, 0.4248, 0.09569, 0.4492, 0.09569, 0.437, 0.1043, 0.3637, 0.1675, 0.3634, 0.164, 0.367, 0.1633, 0.368, 0.1666, 0.3265, 0.1129, 0.3302, 0.1027, 0.3328, 0.1026, 0.3302, 0.1137, 0.3302, 0.1027, 0.3265, 0.1129, 0.3245, 0.1123, 0.3286, 0.1022, 0.3591, 0.1672, 0.358, 0.1776, 0.3514, 0.1757, 0.3546, 0.1657, 0.3591, 0.1672, 0.3637, 0.1675, 0.3645, 0.1777, 0.358, 0.1776, 0.4624, 0.09659, 0.4644, 0.1054, 0.4602, 0.0962, 0.3265, 0.1129, 0.3302, 0.1137, 0.3279, 0.1285, 0.3243, 0.1286, 0.3265, 0.1129, 0.3243, 0.1286, 0.3221, 0.1286, 0.3245, 0.1123, 0.4092, 0.1177, 0.4096, 0.1054, 0.4217, 0.1109, 0.4217, 0.1109, 0.4205, 0.1161, 0.4092, 0.1177, 0.3243, 0.1286, 0.3245, 0.1387, 0.3223, 0.139, 0.3221, 0.1286, 0.3221, 0.1286, 0.3223, 0.139, 0.3203, 0.1391, 0.3201, 0.1284, 0.3223, 0.139, 0.3243, 0.1497, 0.3223, 0.1504, 0.3203, 0.1391, 0.3245, 0.1387, 0.3265, 0.1492, 0.3243, 0.1497, 0.3223, 0.139, 0.3431, 0.1278, 0.3452, 0.1218, 0.3463, 0.123, 0.3444, 0.1284, 0.3452, 0.1218, 0.3484, 0.1175, 0.3491, 0.119, 0.3463, 0.123, 0.3265, 0.1492, 0.3303, 0.1592, 0.3284, 0.1601, 0.3243, 0.1497, 0.3243, 0.1497, 0.3284, 0.1601, 0.3267, 0.1611, 0.3223, 0.1504, 0.3284, 0.1601, 0.3343, 0.1692, 0.3327, 0.1705, 0.3267, 0.1611, 0.3303, 0.1592, 0.3359, 0.1678, 0.3343, 0.1692, 0.3284, 0.1601, 0.3395, 0.1271, 0.3416, 0.1199, 0.3452, 0.1218, 0.3431, 0.1278, 0.3436, 0.1447, 0.3424, 0.1361, 0.3438, 0.1362, 0.3448, 0.1445, 0.3424, 0.1361, 0.3431, 0.1278, 0.3444, 0.1284, 0.3438, 0.1362, 0.3416, 0.1199, 0.3456, 0.1139, 0.3484, 0.1175, 0.3452, 0.1218, 0.3359, 0.1678, 0.3428, 0.1745, 0.3416, 0.1763, 0.3343, 0.1692, 0.3343, 0.1692, 0.3416, 0.1763, 0.3403, 0.1779, 0.3327, 0.1705, 0.3416, 0.1763, 0.3496, 0.1809, 0.3487, 0.1828, 0.3403, 0.1779, 0.3428, 0.1745, 0.3503, 0.1788, 0.3496, 0.1809, 0.3416, 0.1763, 0.3403, 0.1455, 0.339, 0.1363, 0.3424, 0.1361, 0.3436, 0.1447, 0.3488, 0.1564, 0.3459, 0.1515, 0.3471, 0.151, 0.3499, 0.1558, 0.3459, 0.1515, 0.3436, 0.1447, 0.3448, 0.1445, 0.3471, 0.151, 0.339, 0.1363, 0.3395, 0.1271, 0.3431, 0.1278, 0.3424, 0.1361, 0.3302, 0.1137, 0.3328, 0.1026, 0.3454, 0.101, 0.3456, 0.1139, 0.3332, 0.09968, 0.3451, 0.09803, 0.3454, 0.101, 0.3328, 0.1026, 0.333, 0.09827, 0.3303, 0.09996, 0.3297, 0.09896, 0.3319, 0.09693, 0.3332, 0.09968, 0.3312, 0.1007, 0.3303, 0.09996, 0.333, 0.09827, 0.3462, 0.1586, 0.3428, 0.153, 0.3459, 0.1515, 0.3488, 0.1564, 0.3559, 0.1624, 0.3522, 0.16, 0.3532, 0.1592, 0.3567, 0.1614, 0.3522, 0.16, 0.3488, 0.1564, 0.3499, 0.1558, 0.3532, 0.1592, 0.3428, 0.153, 0.3403, 0.1455, 0.3436, 0.1447, 0.3459, 0.1515, 0.3546, 0.1657, 0.3502, 0.1628, 0.3522, 0.16, 0.3559, 0.1624, 0.3484, 0.1175, 0.3537, 0.1158, 0.3541, 0.1171, 0.3491, 0.119, 0.3537, 0.1158, 0.3602, 0.1148, 0.3602, 0.1162, 0.3541, 0.1171, 0.3502, 0.1628, 0.3462, 0.1586, 0.3488, 0.1564, 0.3522, 0.16, 0.3503, 0.1788, 0.3576, 0.1809, 0.3574, 0.1831, 0.3496, 0.1809, 0.3496, 0.1809, 0.3574, 0.1831, 0.357, 0.1852, 0.3487, 0.1828, 0.3574, 0.1831, 0.365, 0.1833, 0.3652, 0.1855, 0.357, 0.1852, 0.3576, 0.1809, 0.3648, 0.181, 0.365, 0.1833, 0.3574, 0.1831, 0.3456, 0.1139, 0.3531, 0.112, 0.3537, 0.1158, 0.3484, 0.1175, 0.3634, 0.164, 0.3597, 0.1637, 0.3601, 0.1625, 0.3634, 0.1627, 0.3597, 0.1637, 0.3559, 0.1624, 0.3567, 0.1614, 0.3601, 0.1625, 0.3531, 0.112, 0.3601, 0.1113, 0.3602, 0.1148, 0.3537, 0.1158, 0.3451, 0.09803, 0.3449, 0.09622, 0.3752, 0.09618, 0.375, 0.09796, 0.4493, 0.09306, 0.4492, 0.09569, 0.4248, 0.09569, 0.4247, 0.09306, 0.3451, 0.09803, 0.3332, 0.09968, 0.333, 0.09827, 0.3449, 0.09622, 0.4463, 0.1448, 0.449, 0.1413, 0.4572, 0.1473, 0.4525, 0.1527, 0.4402, 0.1488, 0.4421, 0.1584, 0.437, 0.1589, 0.437, 0.1492, 0.4511, 0.1367, 0.4526, 0.1306, 0.4631, 0.1329, 0.4608, 0.1405, 0.4463, 0.1448, 0.4525, 0.1527, 0.4473, 0.1564, 0.4433, 0.1473, 0.4535, 0.1232, 0.4535, 0.1161, 0.4648, 0.1177, 0.4644, 0.1252, 0.4511, 0.1367, 0.4608, 0.1405, 0.4572, 0.1473, 0.449, 0.1413, 0.3897, 0.1129, 0.3924, 0.1266, 0.379, 0.1193, 0.4535, 0.1232, 0.4644, 0.1252, 0.4631, 0.1329, 0.4526, 0.1306, 0.4493, 0.1067, 0.4492, 0.09569, 0.4602, 0.0962, 0.3924, 0.1266, 0.3815, 0.1262, 0.379, 0.1193, 0.3648, 0.181, 0.3576, 0.1809, 0.358, 0.1776, 0.3645, 0.1777, 0.3576, 0.1809, 0.3503, 0.1788, 0.3514, 0.1757, 0.358, 0.1776, 0.3503, 0.1788, 0.3428, 0.1745, 0.3446, 0.1717, 0.3514, 0.1757, 0.3428, 0.1745, 0.3359, 0.1678, 0.3384, 0.1656, 0.3446, 0.1717, 0.3359, 0.1678, 0.3303, 0.1592, 0.3333, 0.1577, 0.3384, 0.1656, 0.3303, 0.1592, 0.3265, 0.1492, 0.3298, 0.1483, 0.3333, 0.1577, 0.3265, 0.1492, 0.3245, 0.1387, 0.328, 0.1382, 0.3298, 0.1483, 0.3245, 0.1387, 0.3243, 0.1286, 0.3279, 0.1285, 0.328, 0.1382, 0.3302, 0.1137, 0.3456, 0.1139, 0.3416, 0.1199, 0.3279, 0.1285, 0.3302, 0.1137, 0.3416, 0.1199, 0.3591, 0.1672, 0.3546, 0.1657, 0.3559, 0.1624, 0.3597, 0.1637, 0.4493, 0.09306, 0.4599, 0.09351, 0.4602, 0.0962, 0.4492, 0.09569, 0.3312, 0.1007, 0.3302, 0.1027, 0.3286, 0.1022, 0.3303, 0.09996, 0.3303, 0.09996, 0.3286, 0.1022, 0.3274, 0.1009, 0.3297, 0.09896, 0.3748, 0.1009, 0.3454, 0.101, 0.3451, 0.09803, 0.375, 0.09796, 0.4599, 0.09351, 0.4619, 0.09454, 0.4624, 0.09659, 0.4602, 0.0962, 0.3601, 0.1113, 0.3531, 0.112, 0.3454, 0.101, 0.3332, 0.09968, 0.3328, 0.1026, 0.3302, 0.1027, 0.3312, 0.1007, 0.4648, 0.1177, 0.4535, 0.1161, 0.4523, 0.1109, 0.3502, 0.1628, 0.3546, 0.1657, 0.3514, 0.1757, 0.3446, 0.1717, 0.3502, 0.1628, 0.3446, 0.1717, 0.3384, 0.1656, 0.3462, 0.1586, 0.3428, 0.153, 0.3462, 0.1586, 0.3384, 0.1656, 0.3333, 0.1577, 0.3428, 0.153, 0.3333, 0.1577, 0.3298, 0.1483, 0.3403, 0.1455, 0.339, 0.1363, 0.3403, 0.1455, 0.3298, 0.1483, 0.328, 0.1382, 0.339, 0.1363, 0.328, 0.1382, 0.3279, 0.1285, 0.3395, 0.1271, 0.3416, 0.1199, 0.3395, 0.1271, 0.3279, 0.1285, 0.437, 0.1043, 0.4308, 0.1049, 0.4248, 0.09569, 0.3286, 0.1022, 0.3245, 0.1123, 0.3225, 0.1118, 0.3274, 0.1009, 0.3447, 0.09432, 0.3449, 0.09622, 0.333, 0.09827, 0.3319, 0.09693, 0.3449, 0.09622, 0.3447, 0.09432, 0.3754, 0.09432, 0.3752, 0.09618, 0.4308, 0.1049, 0.4247, 0.1067, 0.4248, 0.09569, 0.4115, 0.09659, 0.4138, 0.0962, 0.4096, 0.1054, 0.4138, 0.0962, 0.4248, 0.09569, 0.4247, 0.1067, 0.4644, 0.1054, 0.4493, 0.1067, 0.4602, 0.0962, 0.3637, 0.1675, 0.3591, 0.1672, 0.3597, 0.1637, 0.3634, 0.164, 0.4338, 0.1488, 0.4319, 0.1584, 0.4267, 0.1564, 0.4306, 0.1473, 0.3454, 0.101, 0.3748, 0.1009, 0.3601, 0.1113, 0.3748, 0.1009, 0.3749, 0.1137, 0.3674, 0.1118, 0.3748, 0.1009, 0.3674, 0.1118, 0.3601, 0.1113, 0.3531, 0.112, 0.3456, 0.1139, 0.3454, 0.101, 0.3969, 0.1109, 0.3996, 0.1261, 0.3978, 0.1265, 0.3951, 0.1114, 0.3628, 0.1328, 0.3505, 0.1328, 0.3505, 0.1314, 0.3628, 0.1314, 0.3628, 0.1314, 0.3505, 0.1314, 0.3505, 0.1299, 0.3628, 0.1299, 0.3628, 0.1299, 0.3505, 0.1299, 0.3505, 0.1285, 0.3628, 0.1285, 0.3628, 0.1285, 0.3505, 0.1285, 0.3505, 0.127, 0.3628, 0.127, 0.3534, 0.1362, 0.3527, 0.138, 0.351, 0.1373, 0.352, 0.1362, 0.3628, 0.127, 0.3505, 0.127, 0.3505, 0.1256, 0.3628, 0.1256, 0.3628, 0.1256, 0.3505, 0.1256, 0.3505, 0.1241, 0.3628, 0.1241, 0.357, 0.1362, 0.3584, 0.1362, 0.3594, 0.1373, 0.3577, 0.138, 0.3594, 0.1388, 0.3584, 0.1398, 0.3577, 0.138, 0.3594, 0.1373, 0.3584, 0.1398, 0.357, 0.1398, 0.3559, 0.1387, 0.3577, 0.138, 0.3559, 0.1387, 0.3559, 0.1372, 0.357, 0.1362, 0.3577, 0.138, 0.351, 0.1388, 0.351, 0.1373, 0.3527, 0.138, 0.352, 0.1398, 0.3545, 0.1387, 0.3527, 0.138, 0.3534, 0.1362, 0.3545, 0.1372, 0.352, 0.1398, 0.3527, 0.138, 0.3545, 0.1387, 0.3534, 0.1398, 0.3628, 0.1241, 0.3505, 0.1241, 0.3505, 0.1227, 0.3628, 0.1227, 0.3628, 0.1227, 0.3505, 0.1227, 0.3505, 0.1212, 0.3628, 0.1212, 0.3628, 0.1328, 0.3628, 0.1314, 0.3505, 0.1314, 0.3505, 0.1328, 0.3628, 0.1314, 0.3628, 0.1299, 0.3505, 0.1299, 0.3505, 0.1314, 0.3628, 0.1299, 0.3628, 0.1285, 0.3505, 0.1285, 0.3505, 0.1299, 0.3628, 0.1285, 0.3628, 0.127, 0.3505, 0.127, 0.3505, 0.1285, 0.3534, 0.1362, 0.352, 0.1362, 0.351, 0.1373, 0.3527, 0.138, 0.3628, 0.127, 0.3628, 0.1256, 0.3505, 0.1256, 0.3505, 0.127, 0.3628, 0.1256, 0.3628, 0.1241, 0.3505, 0.1241, 0.3505, 0.1256, 0.357, 0.1362, 0.3577, 0.138, 0.3594, 0.1373, 0.3584, 0.1362, 0.3594, 0.1388, 0.3594, 0.1373, 0.3577, 0.138, 0.3584, 0.1398, 0.3584, 0.1398, 0.3577, 0.138, 0.3559, 0.1387, 0.357, 0.1398, 0.3559, 0.1387, 0.3577, 0.138, 0.357, 0.1362, 0.3559, 0.1372, 0.351, 0.1388, 0.352, 0.1398, 0.3527, 0.138, 0.351, 0.1373, 0.3545, 0.1387, 0.3545, 0.1372, 0.3534, 0.1362, 0.3527, 0.138, 0.352, 0.1398, 0.3534, 0.1398, 0.3545, 0.1387, 0.3527, 0.138, 0.3628, 0.1241, 0.3628, 0.1227, 0.3505, 0.1227, 0.3505, 0.1241, 0.3628, 0.1227, 0.3628, 0.1212, 0.3505, 0.1212, 0.3505, 0.1227, 0.4607, 0.02973, 0.4667, 0.02947, 0.4668, 0.03824, 0.461, 0.03775, 0.3215, 0.02026, 0.3262, 0.02014, 0.3255, 0.02848, 0.3208, 0.02869, 0.323, 0.01275, 0.3272, 0.01273, 0.3262, 0.02014, 0.3215, 0.02026, 0.4581, 0.009862, 0.4617, 0.008843, 0.4642, 0.0139, 0.459, 0.01494, 0.3208, 0.02869, 0.3255, 0.02848, 0.3254, 0.03738, 0.3207, 0.03769, 0.3207, 0.03769, 0.3254, 0.03738, 0.3259, 0.04676, 0.3213, 0.04717, 0.4642, 0.0139, 0.4659, 0.02124, 0.4599, 0.02218, 0.459, 0.01494, 0.4599, 0.02218, 0.4659, 0.02124, 0.4667, 0.02947, 0.4607, 0.02973, 0.3213, 0.04717, 0.3259, 0.04676, 0.3273, 0.05624, 0.3229, 0.05698, 0.3229, 0.05698, 0.3273, 0.05624, 0.3299, 0.06535, 0.3259, 0.06679, 0.461, 0.03775, 0.4668, 0.03824, 0.4662, 0.04749, 0.4606, 0.04665, 0.3259, 0.06679, 0.3299, 0.06535, 0.3338, 0.07338, 0.3304, 0.07568, 0.3304, 0.07568, 0.3338, 0.07338, 0.3389, 0.07971, 0.3363, 0.08272, 0.4606, 0.04665, 0.4662, 0.04749, 0.4647, 0.05706, 0.4592, 0.05588, 0.4592, 0.05588, 0.4647, 0.05706, 0.4618, 0.06673, 0.4565, 0.06467, 0.3363, 0.08272, 0.3389, 0.07971, 0.3444, 0.084, 0.343, 0.08755, 0.4373, 0.08458, 0.4382, 0.0898, 0.4318, 0.09046, 0.4318, 0.08516, 0.4565, 0.06467, 0.4618, 0.06673, 0.4572, 0.07552, 0.4527, 0.07238, 0.4527, 0.07238, 0.4572, 0.07552, 0.4513, 0.08252, 0.4479, 0.07843, 0.3343, 0.005151, 0.334, 0.007411, 0.3281, 0.007628, 0.3284, 0.00546, 0.3284, 0.00546, 0.3281, 0.007628, 0.3253, 0.007566, 0.4479, 0.07843, 0.4513, 0.08252, 0.4447, 0.08732, 0.4426, 0.08253, 0.4526, 0.009591, 0.4527, 0.006161, 0.4584, 0.006652, 0.4581, 0.009862, 0.3495, 0.09008, 0.3501, 0.08619, 0.356, 0.08682, 0.356, 0.09078, 0.3253, 0.007566, 0.3281, 0.007628, 0.3272, 0.01273, 0.323, 0.01275, 0.4581, 0.009862, 0.4584, 0.006652, 0.4617, 0.008843, 0.4426, 0.08253, 0.4447, 0.08732, 0.4382, 0.0898, 0.4373, 0.08458, 0.343, 0.08755, 0.3444, 0.084, 0.3501, 0.08619, 0.3495, 0.09008, 0.4029, 0.02974, 0.4026, 0.03775, 0.3968, 0.03824, 0.3969, 0.02946, 0.3905, 0.02026, 0.3912, 0.02869, 0.3864, 0.02847, 0.3858, 0.02014, 0.3889, 0.01275, 0.3905, 0.02026, 0.3858, 0.02014, 0.3848, 0.01273, 0.4055, 0.009862, 0.4047, 0.01494, 0.3994, 0.01389, 0.4019, 0.008835, 0.3912, 0.02869, 0.3912, 0.03769, 0.3866, 0.03738, 0.3864, 0.02847, 0.3912, 0.03769, 0.3906, 0.04717, 0.3861, 0.04676, 0.3866, 0.03738, 0.4037, 0.02218, 0.3977, 0.02123, 0.3994, 0.01389, 0.4047, 0.01494, 0.3969, 0.02946, 0.3977, 0.02123, 0.4037, 0.02218, 0.4029, 0.02974, 0.3906, 0.04717, 0.3891, 0.05698, 0.3847, 0.05624, 0.3861, 0.04676, 0.3891, 0.05698, 0.3861, 0.06679, 0.382, 0.06535, 0.3847, 0.05624, 0.4026, 0.03775, 0.403, 0.04665, 0.3973, 0.04749, 0.3968, 0.03824, 0.3861, 0.06679, 0.3815, 0.07568, 0.3781, 0.07338, 0.382, 0.06535, 0.3815, 0.07568, 0.3756, 0.08272, 0.3731, 0.07971, 0.3781, 0.07338, 0.403, 0.04665, 0.4044, 0.05587, 0.3989, 0.05705, 0.3973, 0.04749, 0.4044, 0.05587, 0.407, 0.06465, 0.4018, 0.0667, 0.3989, 0.05705, 0.3756, 0.08272, 0.369, 0.08755, 0.3675, 0.084, 0.3731, 0.07971, 0.4263, 0.08458, 0.4318, 0.08516, 0.4318, 0.09046, 0.4254, 0.0898, 0.407, 0.06465, 0.4108, 0.07238, 0.4063, 0.07552, 0.4018, 0.0667, 0.4108, 0.07238, 0.4157, 0.07844, 0.4122, 0.08253, 0.4063, 0.07552, 0.3777, 0.005151, 0.3835, 0.005461, 0.3838, 0.007628, 0.3779, 0.007411, 0.3835, 0.005461, 0.3867, 0.007566, 0.3838, 0.007628, 0.4157, 0.07844, 0.4209, 0.08254, 0.4188, 0.08733, 0.4122, 0.08253, 0.411, 0.009603, 0.4055, 0.009862, 0.4052, 0.006646, 0.411, 0.006161, 0.3624, 0.09008, 0.356, 0.09078, 0.356, 0.08682, 0.3618, 0.08619, 0.3867, 0.007566, 0.3889, 0.01275, 0.3848, 0.01273, 0.3838, 0.007628, 0.4055, 0.009862, 0.4019, 0.008835, 0.4052, 0.006646, 0.4254, 0.0898, 0.4188, 0.08733, 0.4209, 0.08254, 0.4263, 0.08458, 0.411, 0.009603, 0.411, 0.006161, 0.4527, 0.006161, 0.4526, 0.009591, 0.369, 0.08755, 0.3624, 0.09008, 0.3618, 0.08619, 0.3675, 0.084, 0.3343, 0.005151, 0.3777, 0.005151, 0.3779, 0.007411, 0.334, 0.007411, 0.411, 0.009603, 0.4607, 0.02973, 0.4029, 0.02974, 0.4526, 0.009591, 0.4581, 0.009862, 0.459, 0.01494, 0.459, 0.01494, 0.4599, 0.02218, 0.4526, 0.009591, 0.4599, 0.02218, 0.4607, 0.02973, 0.4526, 0.009591, 0.4607, 0.02973, 0.461, 0.03775, 0.4029, 0.02974, 0.461, 0.03775, 0.4606, 0.04665, 0.4026, 0.03775, 0.4029, 0.02974, 0.461, 0.03775, 0.4026, 0.03775, 0.4606, 0.04665, 0.4592, 0.05588, 0.4044, 0.05587, 0.4592, 0.05588, 0.4565, 0.06467, 0.407, 0.06465, 0.4565, 0.06467, 0.4527, 0.07238, 0.407, 0.06465, 0.4527, 0.07238, 0.4479, 0.07843, 0.4108, 0.07238, 0.407, 0.06465, 0.4527, 0.07238, 0.4108, 0.07238, 0.4479, 0.07843, 0.4426, 0.08253, 0.4373, 0.08458, 0.4373, 0.08458, 0.4318, 0.08516, 0.4479, 0.07843, 0.4318, 0.08516, 0.4263, 0.08458, 0.4157, 0.07844, 0.4479, 0.07843, 0.4318, 0.08516, 0.4157, 0.07844, 0.4263, 0.08458, 0.4209, 0.08254, 0.4157, 0.07844, 0.4157, 0.07844, 0.4108, 0.07238, 0.4479, 0.07843, 0.407, 0.06465, 0.4044, 0.05587, 0.4592, 0.05588, 0.4044, 0.05587, 0.403, 0.04665, 0.4606, 0.04665, 0.403, 0.04665, 0.4026, 0.03775, 0.4606, 0.04665, 0.4029, 0.02974, 0.4037, 0.02218, 0.411, 0.009603, 0.4037, 0.02218, 0.4047, 0.01494, 0.411, 0.009603, 0.4047, 0.01494, 0.4055, 0.009862, 0.411, 0.009603, 0.411, 0.009603, 0.4526, 0.009591, 0.4607, 0.02973, 0.334, 0.007411, 0.3864, 0.02847, 0.3255, 0.02848, 0.3272, 0.01273, 0.3281, 0.007628, 0.334, 0.007411, 0.334, 0.007411, 0.3779, 0.007411, 0.3864, 0.02847, 0.3779, 0.007411, 0.3838, 0.007628, 0.3848, 0.01273, 0.3858, 0.02014, 0.3779, 0.007411, 0.3848, 0.01273, 0.3858, 0.02014, 0.3864, 0.02847, 0.3779, 0.007411, 0.3864, 0.02847, 0.3866, 0.03738, 0.3254, 0.03738, 0.3866, 0.03738, 0.3861, 0.04676, 0.3259, 0.04676, 0.3861, 0.04676, 0.3847, 0.05624, 0.3273, 0.05624, 0.3847, 0.05624, 0.382, 0.06535, 0.3273, 0.05624, 0.382, 0.06535, 0.3781, 0.07338, 0.3299, 0.06535, 0.3273, 0.05624, 0.382, 0.06535, 0.3299, 0.06535, 0.3781, 0.07338, 0.3731, 0.07971, 0.3338, 0.07338, 0.3731, 0.07971, 0.3675, 0.084, 0.3618, 0.08619, 0.3338, 0.07338, 0.3731, 0.07971, 0.3389, 0.07971, 0.3618, 0.08619, 0.356, 0.08682, 0.3731, 0.07971, 0.356, 0.08682, 0.3501, 0.08619, 0.3389, 0.07971, 0.3501, 0.08619, 0.3444, 0.084, 0.3389, 0.07971, 0.3338, 0.07338, 0.3299, 0.06535, 0.3781, 0.07338, 0.3273, 0.05624, 0.3259, 0.04676, 0.3861, 0.04676, 0.3259, 0.04676, 0.3254, 0.03738, 0.3866, 0.03738, 0.3254, 0.03738, 0.3255, 0.02848, 0.3864, 0.02847, 0.3255, 0.02848, 0.3262, 0.02014, 0.334, 0.007411, 0.3262, 0.02014, 0.3272, 0.01273, 0.334, 0.007411, 0.3731, 0.07971, 0.356, 0.08682, 0.3389, 0.07971, 0.3715, 0.1258, 0.37, 0.1273, 0.3698, 0.1267, 0.3709, 0.1256, 0.37, 0.1223, 0.3715, 0.1238, 0.3709, 0.124, 0.3698, 0.1229, 0.3665, 0.1238, 0.3679, 0.1223, 0.3682, 0.1229, 0.3671, 0.124, 0.3679, 0.1273, 0.3665, 0.1258, 0.3671, 0.1256, 0.3682, 0.1267, 0.37, 0.1273, 0.3679, 0.1273, 0.3682, 0.1267, 0.3698, 0.1267, 0.3715, 0.1238, 0.3715, 0.1258, 0.3709, 0.1256, 0.3709, 0.124, 0.3679, 0.1223, 0.37, 0.1223, 0.3698, 0.1229, 0.3682, 0.1229, 0.3665, 0.1258, 0.3665, 0.1238, 0.3671, 0.124, 0.3671, 0.1256, 0.3698, 0.1229, 0.3709, 0.124, 0.3709, 0.1256, 0.369, 0.1248, 0.3709, 0.1256, 0.3698, 0.1267, 0.3682, 0.1267, 0.369, 0.1248, 0.3682, 0.1229, 0.3698, 0.1229, 0.369, 0.1248, 0.3671, 0.124, 0.3682, 0.1267, 0.3671, 0.1256, 0.3671, 0.124, 0.369, 0.1248, 0.3715, 0.1258, 0.3709, 0.1256, 0.3698, 0.1267, 0.37, 0.1273, 0.37, 0.1223, 0.3698, 0.1229, 0.3709, 0.124, 0.3715, 0.1238, 0.3665, 0.1238, 0.3671, 0.124, 0.3682, 0.1229, 0.3679, 0.1223, 0.3679, 0.1273, 0.3682, 0.1267, 0.3671, 0.1256, 0.3665, 0.1258, 0.37, 0.1273, 0.3698, 0.1267, 0.3682, 0.1267, 0.3679, 0.1273, 0.3715, 0.1238, 0.3709, 0.124, 0.3709, 0.1256, 0.3715, 0.1258, 0.3679, 0.1223, 0.3682, 0.1229, 0.3698, 0.1229, 0.37, 0.1223, 0.3665, 0.1258, 0.3671, 0.1256, 0.3671, 0.124, 0.3665, 0.1238, 0.3698, 0.1229, 0.369, 0.1248, 0.3709, 0.1256, 0.3709, 0.124, 0.3709, 0.1256, 0.369, 0.1248, 0.3682, 0.1267, 0.3698, 0.1267, 0.3682, 0.1229, 0.3671, 0.124, 0.369, 0.1248, 0.3698, 0.1229, 0.3682, 0.1267, 0.369, 0.1248, 0.3671, 0.124, 0.3671, 0.1256, 0.7865, 0.6803, 0.7865, 0.6786, 0.8179, 0.6786, 0.8179, 0.6803, 0.7865, 0.6836, 0.7865, 0.6819, 0.8179, 0.6819, 0.8179, 0.6836, 0.7865, 0.6869, 0.7865, 0.6853, 0.8179, 0.6853, 0.8179, 0.6869, 0.7865, 0.6786, 0.7865, 0.6769, 0.8179, 0.6769, 0.8179, 0.6786, 0.7865, 0.6819, 0.7865, 0.6803, 0.8179, 0.6803, 0.8179, 0.6819, 0.7865, 0.6853, 0.7865, 0.6836, 0.8179, 0.6836, 0.8179, 0.6853, 0.7865, 0.6886, 0.7865, 0.6869, 0.8179, 0.6869, 0.8179, 0.6886, 0.7865, 0.6769, 0.7865, 0.6752, 0.8179, 0.6752, 0.8179, 0.6769, 0.7984, 0.7198, 0.7984, 0.7181, 0.8004, 0.7189, 0.7995, 0.7209, 0.8513, 0.6918, 0.8513, 0.7081, 0.82, 0.7081, 0.82, 0.6918, 0.8024, 0.7198, 0.8012, 0.7209, 0.7995, 0.7209, 0.8004, 0.7189, 0.8012, 0.7169, 0.8024, 0.7181, 0.8024, 0.7198, 0.8004, 0.7189, 0.7936, 0.7128, 0.7936, 0.7111, 0.7948, 0.7099, 0.7956, 0.712, 0.7965, 0.714, 0.7948, 0.714, 0.7936, 0.7128, 0.7956, 0.712, 0.7984, 0.7181, 0.7995, 0.7169, 0.8012, 0.7169, 0.8004, 0.7189, 0.7976, 0.7111, 0.7976, 0.7128, 0.7965, 0.714, 0.7956, 0.712, 0.7948, 0.7099, 0.7965, 0.7099, 0.7976, 0.7111, 0.7956, 0.712, 0.7865, 0.6803, 0.7865, 0.6786, 0.8179, 0.6786, 0.8179, 0.6803, 0.7865, 0.6836, 0.7865, 0.6819, 0.8179, 0.6819, 0.8179, 0.6836, 0.7865, 0.6869, 0.7865, 0.6853, 0.8179, 0.6853, 0.8179, 0.6869, 0.7865, 0.6786, 0.7865, 0.6769, 0.8179, 0.6769, 0.8179, 0.6786, 0.7865, 0.6819, 0.7865, 0.6803, 0.8179, 0.6803, 0.8179, 0.6819, 0.7865, 0.6853, 0.7865, 0.6836, 0.8179, 0.6836, 0.8179, 0.6853, 0.7865, 0.6886, 0.7865, 0.6869, 0.8179, 0.6869, 0.8179, 0.6886, 0.7865, 0.6769, 0.7865, 0.6752, 0.8179, 0.6752, 0.8179, 0.6769, 0.7984, 0.7198, 0.7984, 0.7181, 0.8004, 0.7189, 0.7995, 0.7209, 0.8513, 0.6918, 0.8513, 0.7081, 0.82, 0.7081, 0.82, 0.6918, 0.8024, 0.7198, 0.8012, 0.7209, 0.7995, 0.7209, 0.8004, 0.7189, 0.8012, 0.7169, 0.8024, 0.7181, 0.8024, 0.7198, 0.8004, 0.7189, 0.7936, 0.7128, 0.7936, 0.7111, 0.7948, 0.7099, 0.7956, 0.712, 0.7965, 0.714, 0.7948, 0.714, 0.7936, 0.7128, 0.7956, 0.712, 0.7984, 0.7181, 0.7995, 0.7169, 0.8012, 0.7169, 0.8004, 0.7189, 0.7976, 0.7111, 0.7976, 0.7128, 0.7965, 0.714, 0.7956, 0.712, 0.7948, 0.7099, 0.7965, 0.7099, 0.7976, 0.7111, 0.7956, 0.712])
me_cube_011.materials.append(mat_t_1024x1024)
me_cube_011.materials.append(mat_material)
me_cube_011.use_remesh_preserve_volume = False
me_cube_011.use_remesh_preserve_attributes = False
me_cube_011.use_mirror_vertex_groups = False
me_cube_011.use_paint_bone_selection = False
me_cube_011.use_paint_mask = True
me_cube_011.update()
me_cube_014 = bpy.data.meshes.new('Cube.014')
me_cube_014.from_pydata([(-1.421, -0.01816, -1.742), (-1.421, -0.01816, 1.456), (-0.01883, -0.006716, 1.452), (-0.01883, 0.01395, -1.727), (-1.422, 0.06183, -1.742), (-1.422, 0.06183, 1.457), (-0.02007, 0.07327, 1.452), (-0.02007, 0.09394, -1.727), (-0.3634, 2.279e-07, -0.8538), (-0.04015, 1.399e-07, -0.8539), (-1.341, -0.0112, 0.8243), (-1.018, -0.0112, 0.8307), (-0.3634, -0.08, -0.8543), (-0.04014, -0.08, -0.8545), (-1.341, -0.09119, 0.8238), (-1.018, -0.09119, 0.8301), (-1.571, -0.007824, 0.816), (-1.583, -0.003188, 1.102), (-1.571, -0.1006, 0.8176), (-1.583, -0.09598, 1.103), (-0.03647, -0.01688, 0.8437), (-0.03626, -0.1002, 0.8451), (-0.03682, -0.01222, 1.129), (-0.0366, -0.09553, 1.13), (-1.58, -0.02455, -1.137), (-1.58, -0.02097, -0.8507), (-1.58, -0.1028, -1.137), (-1.58, -0.1027, -0.8507), (-0.04053, -0.03229, -1.137), (-0.04053, -0.07984, -1.137), (-0.04053, -0.02355, -0.8507), (-0.04053, -0.07534, -0.8507), (-1.269, -0.01359, 0.4352), (-1.312, -0.01359, 0.4175), (-1.33, -0.01359, 0.3749), (-1.312, -0.01359, 0.3323), (-1.269, -0.01359, 0.3146), (-1.227, -0.01359, 0.3323), (-1.209, -0.01359, 0.3749), (-1.227, -0.01359, 0.4175), (-1.269, -0.01116, -0.002335), (-1.312, -0.01116, -0.01999), (-1.33, -0.01116, -0.06262), (-1.312, -0.01116, -0.1052), (-1.269, -0.01116, -0.1229), (-1.227, -0.01116, -0.1052), (-1.209, -0.01116, -0.06262), (-1.227, -0.01116, -0.01999), (-1.269, -0.02912, 0.408), (-1.293, -0.02912, 0.3983), (-1.302, -0.02912, 0.3749), (-1.293, -0.02912, 0.3515), (-1.269, -0.02912, 0.3418), (-1.246, -0.02912, 0.3515), (-1.236, -0.02912, 0.3749), (-1.246, -0.02912, 0.3983), (-1.269, -0.0312, -0.02951), (-1.293, -0.0312, -0.03921), (-1.302, -0.0312, -0.06262), (-1.293, -0.0312, -0.08603), (-1.269, -0.0312, -0.09573), (-1.246, -0.0312, -0.08603), (-1.236, -0.0312, -0.06262), (-1.246, -0.0312, -0.03921), (-1.269, -0.09276, 0.408), (-1.293, -0.09276, 0.3983), (-1.302, -0.09276, 0.3749), (-1.293, -0.09276, 0.3515), (-1.269, -0.09276, 0.3418), (-1.246, -0.09276, 0.3515), (-1.236, -0.09276, 0.3749), (-1.246, -0.09276, 0.3983), (-1.269, -0.09276, -0.02951), (-1.293, -0.09276, -0.03921), (-1.302, -0.09276, -0.06262), (-1.293, -0.09276, -0.08603), (-1.269, -0.09276, -0.09573), (-1.246, -0.09276, -0.08603), (-1.236, -0.09276, -0.06262), (-1.246, -0.09276, -0.03921), (-1.269, -0.1645, 0.3415), (-1.293, -0.1548, 0.3415), (-1.302, -0.1314, 0.3415), (-1.293, -0.108, 0.3415), (-1.269, -0.09831, 0.3415), (-1.246, -0.108, 0.3415), (-1.236, -0.1314, 0.3415), (-1.246, -0.1548, 0.3415), (-1.269, -0.1645, -0.02706), (-1.293, -0.1548, -0.02706), (-1.302, -0.1314, -0.02706), (-1.293, -0.108, -0.02706), (-1.269, -0.09831, -0.02706), (-1.246, -0.108, -0.02706), (-1.236, -0.1314, -0.02706), (-1.246, -0.1548, -0.02706), (-1.269, -0.1432, -0.07586), (-1.293, -0.1363, -0.06902), (-1.302, -0.1198, -0.05249), (-1.293, -0.1032, -0.03597), (-1.269, -0.09631, -0.02912), (-1.246, -0.1032, -0.03597), (-1.236, -0.1198, -0.05249), (-1.246, -0.1363, -0.06902), (-1.326, -0.03267, -0.06262), (-1.31, -0.03267, -0.103), (-1.269, -0.03267, -0.1198), (-1.229, -0.03267, -0.103), (-1.212, -0.03267, -0.06262), (-1.229, -0.03267, -0.02222), (-1.269, -0.03267, -0.005488), (-1.31, -0.03267, -0.02222), (-1.269, -0.1413, 0.3913), (-1.293, -0.1348, 0.3842), (-1.302, -0.1189, 0.3669), (-1.293, -0.1031, 0.3497), (-1.269, -0.09654, 0.3425), (-1.246, -0.1031, 0.3497), (-1.236, -0.1189, 0.3669), (-1.246, -0.1348, 0.3842), (-1.31, -0.03051, 0.3346), (-1.269, -0.03051, 0.318), (-1.229, -0.03051, 0.3346), (-1.212, -0.03051, 0.3749), (-1.229, -0.03051, 0.4152), (-1.269, -0.03051, 0.4318), (-1.31, -0.03051, 0.4152), (-1.326, -0.03051, 0.3749), (-1.269, -0.03051, 0.3749), (-1.292, -0.01116, -0.006924), (-1.292, -0.01359, 0.4306), (-1.325, -0.01359, 0.398), (-1.325, -0.01359, 0.3518), (-1.292, -0.01359, 0.3192), (-1.246, -0.01359, 0.3192), (-1.214, -0.01359, 0.3518), (-1.214, -0.01359, 0.398), (-1.246, -0.01359, 0.4306), (-1.322, -0.03051, 0.3531), (-1.322, -0.03051, 0.3967), (-1.291, -0.03051, 0.4275), (-1.247, -0.03051, 0.4275), (-1.217, -0.03051, 0.3967), (-1.217, -0.03051, 0.3531), (-1.247, -0.03051, 0.3223), (-1.291, -0.03051, 0.3223), (-1.325, -0.01116, -0.03955), (-1.325, -0.01116, -0.08569), (-1.292, -0.01116, -0.1183), (-1.246, -0.01116, -0.1183), (-1.214, -0.01116, -0.08569), (-1.214, -0.01116, -0.03955), (-1.246, -0.01116, -0.006924), (-1.269, -0.03267, -0.06262), (-1.322, -0.03267, -0.04076), (-1.291, -0.03267, -0.009837), (-1.247, -0.03267, -0.009836), (-1.216, -0.03267, -0.04076), (-1.216, -0.03267, -0.08448), (-1.247, -0.03267, -0.1154), (-1.291, -0.03267, -0.1154), (-1.322, -0.03267, -0.08448), (-0.165, -0.01289, 0.844), (-0.165, -0.01289, 1.132), (-0.01449, -0.01289, 0.844), (-0.01449, -0.01289, 1.132), (-0.165, -0.01289, -1.136), (-0.165, -0.01289, -0.8483), (-0.01449, -0.01289, -1.136), (-0.01449, -0.01289, -0.8483)], [], [(3, 2, 1, 0), (7, 4, 5, 6), (0, 1, 5, 4), (2, 3, 7, 6), (1, 2, 6, 5), (3, 0, 4, 7), (8, 10, 11, 9), (12, 13, 15, 14), (10, 8, 12, 14), (8, 9, 13, 12), (9, 11, 15, 13), (11, 10, 14, 15), (17, 16, 18, 19), (22, 17, 19, 23), (16, 20, 21, 18), (18, 21, 23, 19), (16, 17, 22, 20), (23, 21, 20, 22), (25, 24, 26, 27), (30, 25, 27, 31), (24, 28, 29, 26), (26, 29, 31, 27), (24, 25, 30, 28), (31, 29, 28, 30), (107, 158, 153), (149, 45, 107, 159), (158, 108, 153), (159, 107, 153), (148, 44, 106, 160), (106, 159, 153), (147, 43, 105, 161), (57, 58, 74, 73), (50, 51, 67, 66), (58, 59, 75, 74), (51, 52, 68, 67), (59, 60, 76, 75), (52, 53, 69, 68), (60, 61, 77, 76), (53, 54, 70, 69), (61, 62, 78, 77), (54, 55, 71, 70), (62, 63, 79, 78), (55, 48, 64, 71), (48, 49, 65, 64), (63, 56, 72, 79), (56, 57, 73, 72), (49, 50, 66, 65), (80, 88, 95, 87), (86, 94, 93, 85), (84, 92, 91, 83), (82, 90, 89, 81), (87, 95, 94, 86), (85, 93, 92, 84), (83, 91, 90, 82), (81, 89, 88, 80), (79, 101, 102, 78), (78, 102, 103, 77), (77, 103, 96, 76), (76, 96, 97, 75), (75, 97, 98, 74), (74, 98, 99, 73), (73, 99, 100, 72), (88, 89, 97, 96), (89, 90, 98, 97), (90, 91, 99, 98), (91, 92, 100, 99), (92, 93, 101, 100), (72, 100, 101, 79), (93, 94, 102, 101), (94, 95, 103, 102), (95, 88, 96, 103), (160, 106, 153), (41, 146, 154, 111), (40, 129, 155, 110), (47, 152, 156, 109), (46, 151, 157, 108), (45, 150, 158, 107), (44, 149, 159, 106), (43, 148, 160, 105), (71, 119, 118, 70), (70, 118, 117, 69), (69, 117, 116, 68), (68, 116, 115, 67), (67, 115, 114, 66), (66, 114, 113, 65), (65, 113, 112, 64), (64, 112, 119, 71), (87, 86, 118, 119), (86, 85, 117, 118), (85, 84, 116, 117), (84, 83, 115, 116), (83, 82, 114, 115), (82, 81, 113, 114), (81, 80, 112, 113), (80, 87, 119, 112), (34, 132, 138, 127), (33, 131, 139, 126), (32, 130, 140, 125), (39, 137, 141, 124), (38, 136, 142, 123), (37, 135, 143, 122), (36, 134, 144, 121), (133, 36, 121, 145), (134, 37, 122, 144), (135, 38, 123, 143), (136, 39, 124, 142), (137, 32, 125, 141), (130, 33, 126, 140), (131, 34, 127, 139), (132, 35, 120, 138), (122, 143, 128), (139, 127, 128), (123, 142, 128), (138, 120, 128), (124, 141, 128), (145, 121, 128), (125, 140, 128), (144, 122, 128), (126, 139, 128), (143, 123, 128), (127, 138, 128), (142, 124, 128), (120, 145, 128), (141, 125, 128), (121, 144, 128), (140, 126, 128), (35, 133, 145, 120), (108, 157, 153), (150, 46, 108, 158), (157, 109, 153), (156, 110, 153), (151, 47, 109, 157), (109, 156, 153), (155, 111, 153), (152, 40, 110, 156), (110, 155, 153), (111, 154, 153), (129, 41, 111, 155), (154, 104, 153), (104, 161, 153), (146, 42, 104, 154), (161, 105, 153), (105, 160, 153), (42, 147, 161, 104), (162, 164, 165, 163), (166, 168, 169, 167)])
me_cube_014.polygons.foreach_set('use_smooth', [1, 1, 1, 1, 1, 1, 1, 1, 1, 1, 1, 1, 1, 1, 1, 1, 1, 1, 1, 1, 1, 1, 1, 1, 1, 1, 1, 1, 1, 1, 1, 1, 1, 1, 1, 1, 1, 1, 1, 1, 1, 1, 1, 1, 1, 1, 1, 1, 1, 1, 1, 1, 1, 1, 1, 1, 1, 1, 1, 1, 1, 1, 1, 1, 1, 1, 1, 1, 1, 1, 1, 1, 1, 1, 1, 1, 1, 1, 1, 1, 1, 1, 1, 1, 1, 1, 1, 1, 1, 1, 1, 1, 1, 1, 1, 1, 1, 1, 1, 1, 1, 1, 1, 1, 1, 1, 1, 1, 1, 1, 1, 1, 1, 1, 1, 1, 1, 1, 1, 1, 1, 1, 1, 1, 1, 1, 1, 1, 1, 1, 1, 1, 1, 1, 1, 1, 1, 1, 1, 1, 1, 1, 1, 1, 0, 0])
_uv = me_cube_014.uv_layers.new(name='UVMap')
_uv.uv.foreach_set('vector', [0.6322, 0.3144, 0.6322, 0.006091, 0.7682, 0.005621, 0.7682, 0.3158, 0.4702, 0.005137, 0.6061, 0.003695, 0.6061, 0.3139, 0.4702, 0.3134, 0.6178, 0.002959, 0.6178, 0.3131, 0.61, 0.3132, 0.61, 0.002984, 0.7727, 0.3159, 0.7727, 0.007628, 0.7804, 0.007603, 0.7804, 0.3159, 0.6287, 0.1484, 0.6287, 0.2844, 0.6209, 0.2843, 0.6209, 0.1483, 0.6212, 0.1424, 0.6212, 0.006397, 0.6289, 0.006455, 0.6289, 0.1424, 0.8427, 0.4848, 0.8427, 0.6731, 0.8154, 0.6579, 0.8156, 0.469, 0.8127, 0.6574, 0.7856, 0.6732, 0.7853, 0.4844, 0.8127, 0.4691, 0.9902, 0.7477, 0.9902, 0.5594, 0.9979, 0.5594, 0.9979, 0.7477, 0.6786, 0.6695, 0.7099, 0.6695, 0.7099, 0.6772, 0.6786, 0.6772, 0.989, 0.5594, 0.989, 0.7482, 0.9812, 0.7482, 0.9812, 0.5594, 0.7097, 0.6872, 0.6784, 0.6872, 0.6784, 0.6795, 0.7097, 0.6795, 0.6784, 0.6661, 0.6784, 0.6384, 0.6874, 0.6384, 0.6874, 0.6662, 0.9605, 0.5573, 0.9596, 0.4074, 0.9686, 0.4074, 0.9686, 0.5574, 0.9201, 0.5569, 0.9211, 0.408, 0.9291, 0.408, 0.9291, 0.5568, 0.9698, 0.5563, 0.9699, 0.4075, 0.9976, 0.407, 0.9976, 0.5569, 0.8551, 0.411, 0.8817, 0.4104, 0.8817, 0.5538, 0.8552, 0.5534, 0.6992, 0.64, 0.6992, 0.6677, 0.6911, 0.6677, 0.6911, 0.64, 0.7004, 0.6677, 0.7007, 0.64, 0.7083, 0.64, 0.7083, 0.6677, 0.8834, 0.5598, 0.8832, 0.4105, 0.8911, 0.4105, 0.8884, 0.5598, 0.8448, 0.555, 0.8479, 0.4057, 0.8526, 0.4058, 0.8524, 0.5551, 0.9582, 0.4071, 0.9582, 0.5563, 0.9304, 0.5563, 0.9304, 0.4071, 0.8925, 0.412, 0.919, 0.412, 0.919, 0.5548, 0.8924, 0.5548, 0.7146, 0.6401, 0.7146, 0.6678, 0.71, 0.6677, 0.7096, 0.64, 0.9296, 0.8917, 0.93, 0.8872, 0.941, 0.8898, 0.9279, 0.898, 0.9261, 0.8922, 0.9296, 0.8917, 0.9313, 0.8958, 0.93, 0.8872, 0.9317, 0.8831, 0.941, 0.8898, 0.9313, 0.8958, 0.9296, 0.8917, 0.941, 0.8898, 0.9378, 0.9047, 0.9323, 0.9024, 0.9343, 0.8992, 0.9384, 0.901, 0.9343, 0.8992, 0.9313, 0.8958, 0.941, 0.8898, 0.9492, 0.9024, 0.9438, 0.9047, 0.9429, 0.9011, 0.947, 0.8995, 0.9814, 0.9636, 0.978, 0.9636, 0.978, 0.9554, 0.9814, 0.9554, 0.978, 0.8833, 0.9814, 0.8833, 0.9814, 0.8917, 0.978, 0.8917, 0.978, 0.9636, 0.9745, 0.9636, 0.9745, 0.9554, 0.978, 0.9554, 0.9814, 0.8833, 0.9848, 0.8833, 0.9848, 0.8917, 0.9814, 0.8917, 0.9745, 0.9636, 0.9711, 0.9636, 0.9711, 0.9554, 0.9745, 0.9554, 0.9574, 0.8833, 0.9608, 0.8833, 0.9608, 0.8917, 0.9574, 0.8917, 0.9711, 0.9636, 0.9677, 0.9636, 0.9677, 0.9554, 0.9711, 0.9554, 0.9608, 0.8833, 0.9642, 0.8833, 0.9642, 0.8917, 0.9608, 0.8917, 0.9677, 0.9636, 0.9642, 0.9636, 0.9642, 0.9554, 0.9677, 0.9554, 0.9642, 0.8833, 0.9677, 0.8833, 0.9677, 0.8917, 0.9642, 0.8917, 0.9642, 0.9636, 0.9608, 0.9636, 0.9608, 0.9554, 0.9642, 0.9554, 0.9677, 0.8833, 0.9711, 0.8833, 0.9711, 0.8917, 0.9677, 0.8917, 0.9711, 0.8833, 0.9745, 0.8833, 0.9745, 0.8917, 0.9711, 0.8917, 0.9608, 0.9636, 0.9574, 0.9636, 0.9574, 0.9554, 0.9608, 0.9554, 0.9848, 0.9636, 0.9814, 0.9636, 0.9814, 0.9554, 0.9848, 0.9554, 0.9745, 0.8833, 0.978, 0.8833, 0.978, 0.8917, 0.9745, 0.8917, 0.9711, 0.8991, 0.9711, 0.9479, 0.9677, 0.9479, 0.9677, 0.8991, 0.9642, 0.8991, 0.9642, 0.9479, 0.9608, 0.9479, 0.9608, 0.8991, 0.9848, 0.8991, 0.9848, 0.9479, 0.9814, 0.9479, 0.9814, 0.8991, 0.978, 0.8991, 0.978, 0.9479, 0.9745, 0.9479, 0.9745, 0.8991, 0.9677, 0.8991, 0.9677, 0.9479, 0.9642, 0.9479, 0.9642, 0.8991, 0.9608, 0.8991, 0.9608, 0.9479, 0.9574, 0.9479, 0.9574, 0.8991, 0.9814, 0.8991, 0.9814, 0.9479, 0.978, 0.9479, 0.978, 0.8991, 0.9745, 0.8991, 0.9745, 0.9479, 0.9711, 0.9479, 0.9711, 0.8991, 0.9608, 0.9554, 0.9608, 0.9516, 0.9642, 0.9516, 0.9642, 0.9554, 0.9642, 0.9554, 0.9642, 0.9516, 0.9677, 0.9516, 0.9677, 0.9554, 0.9677, 0.9554, 0.9677, 0.9516, 0.9711, 0.9516, 0.9711, 0.9554, 0.9711, 0.9554, 0.9711, 0.9516, 0.9745, 0.9516, 0.9745, 0.9554, 0.9745, 0.9554, 0.9745, 0.9516, 0.978, 0.9516, 0.978, 0.9554, 0.978, 0.9554, 0.978, 0.9516, 0.9814, 0.9516, 0.9814, 0.9554, 0.9814, 0.9554, 0.9814, 0.9516, 0.9848, 0.9516, 0.9848, 0.9554, 0.9711, 0.9479, 0.9745, 0.9479, 0.9745, 0.9516, 0.9711, 0.9516, 0.9745, 0.9479, 0.978, 0.9479, 0.978, 0.9516, 0.9745, 0.9516, 0.978, 0.9479, 0.9814, 0.9479, 0.9814, 0.9516, 0.978, 0.9516, 0.9814, 0.9479, 0.9848, 0.9479, 0.9848, 0.9516, 0.9814, 0.9516, 0.9574, 0.9479, 0.9608, 0.9479, 0.9608, 0.9516, 0.9574, 0.9516, 0.9574, 0.9554, 0.9574, 0.9516, 0.9608, 0.9516, 0.9608, 0.9554, 0.9608, 0.9479, 0.9642, 0.9479, 0.9642, 0.9516, 0.9608, 0.9516, 0.9642, 0.9479, 0.9677, 0.9479, 0.9677, 0.9516, 0.9642, 0.9516, 0.9677, 0.9479, 0.9711, 0.9479, 0.9711, 0.9516, 0.9677, 0.9516, 0.9384, 0.901, 0.9343, 0.8992, 0.941, 0.8898, 0.9555, 0.8871, 0.9555, 0.8929, 0.952, 0.8923, 0.9521, 0.8879, 0.9493, 0.8777, 0.9533, 0.8818, 0.9505, 0.8838, 0.9474, 0.8807, 0.9386, 0.8754, 0.9441, 0.8755, 0.9435, 0.8789, 0.9391, 0.8786, 0.929, 0.881, 0.9332, 0.8771, 0.9351, 0.8803, 0.9317, 0.8831, 0.9261, 0.8922, 0.9262, 0.8862, 0.93, 0.8872, 0.9296, 0.8917, 0.9323, 0.9024, 0.9279, 0.898, 0.9313, 0.8958, 0.9343, 0.8992, 0.9438, 0.9047, 0.9378, 0.9047, 0.9384, 0.901, 0.9429, 0.9011, 0.9677, 0.8917, 0.9677, 0.8953, 0.9642, 0.8953, 0.9642, 0.8917, 0.9642, 0.8917, 0.9642, 0.8953, 0.9608, 0.8953, 0.9608, 0.8917, 0.9608, 0.8917, 0.9608, 0.8953, 0.9574, 0.8953, 0.9574, 0.8917, 0.9848, 0.8917, 0.9848, 0.8953, 0.9814, 0.8953, 0.9814, 0.8917, 0.9814, 0.8917, 0.9814, 0.8953, 0.978, 0.8953, 0.978, 0.8917, 0.978, 0.8917, 0.978, 0.8953, 0.9745, 0.8953, 0.9745, 0.8917, 0.9745, 0.8917, 0.9745, 0.8953, 0.9711, 0.8953, 0.9711, 0.8917, 0.9711, 0.8917, 0.9711, 0.8953, 0.9677, 0.8953, 0.9677, 0.8917, 0.9677, 0.8991, 0.9642, 0.8991, 0.9642, 0.8953, 0.9677, 0.8953, 0.9642, 0.8991, 0.9608, 0.8991, 0.9608, 0.8953, 0.9642, 0.8953, 0.9608, 0.8991, 0.9574, 0.8991, 0.9574, 0.8953, 0.9608, 0.8953, 0.9848, 0.8991, 0.9814, 0.8991, 0.9814, 0.8953, 0.9848, 0.8953, 0.9814, 0.8991, 0.978, 0.8991, 0.978, 0.8953, 0.9814, 0.8953, 0.978, 0.8991, 0.9745, 0.8991, 0.9745, 0.8953, 0.978, 0.8953, 0.9745, 0.8991, 0.9711, 0.8991, 0.9711, 0.8953, 0.9745, 0.8953, 0.9711, 0.8991, 0.9677, 0.8991, 0.9677, 0.8953, 0.9711, 0.8953, 0.9431, 0.9344, 0.9376, 0.9344, 0.938, 0.9318, 0.9425, 0.9318, 0.9522, 0.9283, 0.9483, 0.9322, 0.9467, 0.9301, 0.95, 0.9269, 0.9543, 0.9176, 0.9543, 0.9232, 0.9517, 0.9228, 0.9518, 0.9182, 0.9483, 0.9086, 0.9522, 0.9125, 0.9501, 0.914, 0.9469, 0.9108, 0.9376, 0.9064, 0.9431, 0.9064, 0.9427, 0.909, 0.9382, 0.9089, 0.9285, 0.9125, 0.9324, 0.9086, 0.934, 0.9106, 0.9307, 0.9138, 0.9264, 0.9232, 0.9264, 0.9176, 0.9289, 0.918, 0.9289, 0.9226, 0.9285, 0.9283, 0.9264, 0.9232, 0.9289, 0.9226, 0.9306, 0.9268, 0.9264, 0.9176, 0.9285, 0.9125, 0.9307, 0.9138, 0.9289, 0.918, 0.9324, 0.9086, 0.9376, 0.9064, 0.9382, 0.9089, 0.934, 0.9106, 0.9431, 0.9064, 0.9483, 0.9086, 0.9469, 0.9108, 0.9427, 0.909, 0.9522, 0.9125, 0.9543, 0.9176, 0.9518, 0.9182, 0.9501, 0.914, 0.9543, 0.9232, 0.9522, 0.9283, 0.95, 0.9269, 0.9517, 0.9228, 0.9483, 0.9322, 0.9431, 0.9344, 0.9425, 0.9318, 0.9467, 0.9301, 0.9376, 0.9344, 0.9324, 0.9322, 0.9338, 0.93, 0.938, 0.9318, 0.9307, 0.9138, 0.934, 0.9106, 0.9403, 0.9204, 0.9467, 0.9301, 0.9425, 0.9318, 0.9403, 0.9204, 0.9382, 0.9089, 0.9427, 0.909, 0.9403, 0.9204, 0.938, 0.9318, 0.9338, 0.93, 0.9403, 0.9204, 0.9469, 0.9108, 0.9501, 0.914, 0.9403, 0.9204, 0.9306, 0.9268, 0.9289, 0.9226, 0.9403, 0.9204, 0.9518, 0.9182, 0.9517, 0.9228, 0.9403, 0.9204, 0.9289, 0.918, 0.9307, 0.9138, 0.9403, 0.9204, 0.95, 0.9269, 0.9467, 0.9301, 0.9403, 0.9204, 0.934, 0.9106, 0.9382, 0.9089, 0.9403, 0.9204, 0.9425, 0.9318, 0.938, 0.9318, 0.9403, 0.9204, 0.9427, 0.909, 0.9469, 0.9108, 0.9403, 0.9204, 0.9338, 0.93, 0.9306, 0.9268, 0.9403, 0.9204, 0.9501, 0.914, 0.9518, 0.9182, 0.9403, 0.9204, 0.9289, 0.9226, 0.9289, 0.918, 0.9403, 0.9204, 0.9517, 0.9228, 0.95, 0.9269, 0.9403, 0.9204, 0.9324, 0.9322, 0.9285, 0.9283, 0.9306, 0.9268, 0.9338, 0.93, 0.9317, 0.8831, 0.9351, 0.8803, 0.941, 0.8898, 0.9262, 0.8862, 0.929, 0.881, 0.9317, 0.8831, 0.93, 0.8872, 0.9351, 0.8803, 0.9391, 0.8786, 0.941, 0.8898, 0.9435, 0.8789, 0.9474, 0.8807, 0.941, 0.8898, 0.9332, 0.8771, 0.9386, 0.8754, 0.9391, 0.8786, 0.9351, 0.8803, 0.9391, 0.8786, 0.9435, 0.8789, 0.941, 0.8898, 0.9505, 0.8838, 0.9521, 0.8879, 0.941, 0.8898, 0.9441, 0.8755, 0.9493, 0.8777, 0.9474, 0.8807, 0.9435, 0.8789, 0.9474, 0.8807, 0.9505, 0.8838, 0.941, 0.8898, 0.9521, 0.8879, 0.952, 0.8923, 0.941, 0.8898, 0.9533, 0.8818, 0.9555, 0.8871, 0.9521, 0.8879, 0.9505, 0.8838, 0.952, 0.8923, 0.9502, 0.8964, 0.941, 0.8898, 0.9502, 0.8964, 0.947, 0.8995, 0.941, 0.8898, 0.9555, 0.8929, 0.9533, 0.8983, 0.9502, 0.8964, 0.952, 0.8923, 0.947, 0.8995, 0.9429, 0.9011, 0.941, 0.8898, 0.9429, 0.9011, 0.9384, 0.901, 0.941, 0.8898, 0.9533, 0.8983, 0.9492, 0.9024, 0.947, 0.8995, 0.9502, 0.8964, 0.8182, 0.6918, 0.8182, 0.7082, 0.7868, 0.7082, 0.7868, 0.6918, 0.8182, 0.6918, 0.8182, 0.7082, 0.7868, 0.7082, 0.7868, 0.6918])
me_cube_014.materials.append(mat_t_1024x1024)
me_cube_014.use_remesh_preserve_volume = False
me_cube_014.use_remesh_preserve_attributes = False
me_cube_014.use_mirror_vertex_groups = False
me_cube_014.update()
me_plane_016 = bpy.data.meshes.new('Plane.016')
me_plane_016.from_pydata([(-0.3931, -0.4056, 0.05), (0.5478, -0.4056, 0.05), (-0.2872, -0.3027, 0.05), (0.442, 0.2067, 0.05), (-0.2872, 0.2067, 0.05), (-0.3931, 0.3096, 0.05), (0.5478, 0.3096, 0.05), (0.442, -0.3027, 0.05), (-0.3931, -0.4056, -5.072e-09), (0.5478, 0.3096, 7.069e-09), (-0.2872, -0.3027, 2.838e-09), (0.442, -0.3027, -1.015e-08), (0.442, 0.2067, -1.015e-08), (-0.2872, 0.2067, 2.838e-09), (-0.3931, 0.3096, -5.072e-09), (0.5478, -0.4056, 7.069e-09), (-0.3255, 0.2349, 0.01804), (-0.3255, -0.3359, 0.01804), (0.4885, 0.2349, 0.01804), (0.4885, -0.3359, 0.01804), (-0.3255, 0.2349, 0.001409), (-0.3255, -0.3359, 0.001409), (0.4885, 0.2349, 0.001409), (0.4885, -0.3359, 0.001409), (-0.4742, -0.08704, 0.01367), (-0.4966, -0.07777, 0.01367), (-0.5058, -0.05538, 0.01367), (-0.4966, -0.033, 0.01367), (-0.4742, -0.02373, 0.01367), (-0.4518, -0.033, 0.01367), (-0.4425, -0.05538, 0.01367), (-0.4518, -0.07777, 0.01367), (-0.4742, -0.05538, 0.01367), (-0.4742, -0.05538, 0.003424), (-0.4742, -0.06682, 0.004693), (-0.4627, -0.05538, 0.004693), (-0.4966, -0.07777, 0.003424), (-0.4742, -0.08704, 0.003424), (-0.5058, -0.05538, 0.003424), (-0.4966, -0.033, 0.003424), (-0.4742, -0.02373, 0.003424), (-0.4518, -0.033, 0.003424), (-0.4425, -0.05538, 0.003424), (-0.4518, -0.07777, 0.003424), (-0.4742, -0.05538, -0.04496), (-0.4856, -0.05538, 0.004693), (-0.4742, -0.04395, 0.004693), (-0.5442, -0.3029, -0.0003902), (-0.1188, -0.3029, -0.0003903), (-0.5442, 0.1921, -0.0003903), (-0.1188, 0.1921, -0.0003903)], [], [(2, 4, 5, 0), (3, 7, 1, 6), (7, 2, 0, 1), (4, 3, 6, 5), (10, 8, 14, 13), (12, 9, 15, 11), (11, 15, 8, 10), (13, 14, 9, 12), (4, 2, 10, 13), (7, 3, 12, 11), (2, 7, 11, 10), (3, 4, 13, 12), (0, 5, 14, 8), (6, 1, 15, 9), (1, 0, 8, 15), (5, 6, 9, 14), (17, 19, 18, 16), (21, 23, 22, 20), (29, 28, 32, 30), (26, 32, 28, 27), (30, 32, 24, 31), (24, 32, 26, 25), (35, 34, 44), (45, 46, 44), (46, 35, 44), (30, 31, 43, 42), (28, 29, 41, 40), (26, 27, 39, 38), (24, 25, 36, 37), (31, 24, 37, 43), (29, 30, 42, 41), (27, 28, 40, 39), (25, 26, 38, 36), (33, 37, 36), (33, 36, 38), (33, 38, 39), (33, 39, 40), (33, 40, 41), (33, 41, 42), (33, 42, 43), (33, 43, 37), (34, 45, 44), (47, 48, 50, 49)])
me_plane_016.polygons.foreach_set('use_smooth', [0, 0, 0, 0, 0, 0, 0, 0, 0, 0, 0, 0, 0, 0, 0, 0, 0, 0, 1, 1, 1, 1, 0, 0, 0, 1, 1, 1, 1, 1, 1, 1, 1, 1, 1, 1, 1, 1, 1, 1, 1, 0, 0])
_uv = me_plane_016.uv_layers.new(name='UVMap')
_uv.uv.foreach_set('vector', [0.5117, 0.4723, 0.8187, 0.4723, 0.8808, 0.5315, 0.4496, 0.5315, 0.8187, 0.06389, 0.5117, 0.06389, 0.4496, 0.004613, 0.8808, 0.004613, 0.5117, 0.06389, 0.5117, 0.4723, 0.4496, 0.5315, 0.4496, 0.004613, 0.8187, 0.4723, 0.8187, 0.06389, 0.8808, 0.004613, 0.8808, 0.5315, 0.06968, 0.06389, 0.007644, 0.004613, 0.4388, 0.004613, 0.3767, 0.06389, 0.3767, 0.4723, 0.4388, 0.5315, 0.007644, 0.5315, 0.06968, 0.4723, 0.06968, 0.4723, 0.007644, 0.5315, 0.007644, 0.004613, 0.06968, 0.06389, 0.3767, 0.06389, 0.4388, 0.004613, 0.4388, 0.5315, 0.3767, 0.4723, 0.7447, 0.968, 0.7447, 0.6778, 0.7754, 0.6778, 0.7754, 0.968, 0.7861, 0.971, 0.7861, 0.6807, 0.8168, 0.6807, 0.8168, 0.971, 0.9077, 0.9814, 0.9077, 0.5659, 0.9383, 0.5659, 0.9383, 0.9814, 0.8586, 0.5734, 0.8586, 0.9889, 0.8279, 0.9889, 0.8279, 0.5734, 0.8703, 0.9868, 0.8703, 0.5792, 0.901, 0.5792, 0.901, 0.9868, 0.9554, 0.9817, 0.9554, 0.5742, 0.986, 0.5742, 0.986, 0.9817, 0.9597, 0.5472, 0.9597, 0.01107, 0.9903, 0.01107, 0.9903, 0.5472, 0.9069, 0.5484, 0.9069, 0.0123, 0.9375, 0.0123, 0.9375, 0.5484, 0.3718, 0.9965, 0.3718, 0.5396, 0.7166, 0.5396, 0.7166, 0.9965, 0.01278, 0.9961, 0.01278, 0.54, 0.357, 0.54, 0.357, 0.9961, 0.5844, 0.3744, 0.5698, 0.3884, 0.5602, 0.3637, 0.5849, 0.3541, 0.5355, 0.3733, 0.5602, 0.3637, 0.5698, 0.3884, 0.5495, 0.3879, 0.5849, 0.3541, 0.5602, 0.3637, 0.5506, 0.339, 0.5709, 0.3394, 0.5506, 0.339, 0.5602, 0.3637, 0.5355, 0.3733, 0.5359, 0.353, 0.6563, 0.3605, 0.643, 0.3674, 0.6281, 0.3226, 0.6283, 0.3698, 0.6135, 0.3675, 0.6281, 0.3226, 0.6135, 0.3675, 0.6002, 0.3606, 0.6281, 0.3226, 0.5849, 0.3541, 0.5709, 0.3394, 0.5748, 0.3283, 0.5955, 0.349, 0.5698, 0.3884, 0.5844, 0.3744, 0.5955, 0.3783, 0.5748, 0.399, 0.5355, 0.3733, 0.5495, 0.3879, 0.5455, 0.399, 0.5249, 0.3783, 0.5506, 0.339, 0.5359, 0.353, 0.5249, 0.349, 0.5455, 0.3283, 0.5709, 0.3394, 0.5506, 0.339, 0.5455, 0.3283, 0.5748, 0.3283, 0.5844, 0.3744, 0.5849, 0.3541, 0.5955, 0.349, 0.5955, 0.3783, 0.5495, 0.3879, 0.5698, 0.3884, 0.5748, 0.399, 0.5455, 0.399, 0.5359, 0.353, 0.5355, 0.3733, 0.5249, 0.3783, 0.5249, 0.349, 0.5601, 0.2913, 0.5505, 0.3144, 0.537, 0.3009, 0.5601, 0.2913, 0.537, 0.3009, 0.537, 0.2818, 0.5601, 0.2913, 0.537, 0.2818, 0.5505, 0.2682, 0.5601, 0.2913, 0.5505, 0.2682, 0.5697, 0.2682, 0.5601, 0.2913, 0.5697, 0.2682, 0.5832, 0.2818, 0.5601, 0.2913, 0.5832, 0.2818, 0.5832, 0.3009, 0.5601, 0.2913, 0.5832, 0.3009, 0.5697, 0.3144, 0.5601, 0.2913, 0.5697, 0.3144, 0.5505, 0.3144, 0.643, 0.3674, 0.6283, 0.3698, 0.6281, 0.3226, 0.1031, 0.07417, 0.35, 0.07417, 0.35, 0.4628, 0.1031, 0.4628])
me_plane_016.materials.append(mat_haha_512x512)
me_plane_016.use_remesh_fix_poles = True
me_plane_016.use_remesh_preserve_attributes = False
me_plane_016.use_mirror_vertex_groups = False
me_plane_016.update()

# ---- objects
ob_cube_011 = bpy.data.objects.new('Cube.011', me_cube_011)
ob_cube_014 = bpy.data.objects.new('Cube.014', me_cube_014)
ob_plane_014 = bpy.data.objects.new('Plane.014', me_plane_016)

# ---- transforms, parenting, visibility, modifiers, constraints
ob_cube_011.location = (0.0, 0.04846, -0.005088)
ob_cube_011.lock_rotations_4d = False
ob_cube_011.empty_display_type = 'ARROWS'
ob_cube_011.lineart.crease_threshold = 0.0
ob_cube_014.location = (0.7295, -1.136, 0.9607)
ob_cube_014.lock_rotations_4d = False
ob_cube_014.empty_display_type = 'ARROWS'
ob_cube_014.lineart.crease_threshold = 0.0
ob_plane_014.location = (0.9159, -0.4228, 1.842)
ob_plane_014.rotation_euler = (-3.142, 1.571, 0.0)
ob_plane_014.scale = (0.7645, 0.7645, 0.7645)
ob_plane_014.lineart.crease_threshold = 0.0

# ---- collection membership
col_collection.objects.link(ob_cube_011)
col_collection.objects.link(ob_cube_014)
col_collection.objects.link(ob_plane_014)

# ---- scene / render settings (as saved in the file)
scene.frame_start = 1; scene.frame_end = 250; scene.frame_set(0)
scene.render.engine = 'BLENDER_EEVEE_NEXT'
scene.cycles.use_denoising = False
scene.cycles.samples = 128
scene.cycles.sampling_pattern = 'TABULATED_SOBOL'
scene.cycles.use_adaptive_sampling = False
scene.cycles.use_light_tree = False
scene.eevee.use_taa_reprojection = False
scene.eevee.use_gtao = True
scene.view_settings.view_transform = 'Filmic'
bpy.context.view_layer.update()

# ---- added for rendering (the .blend has no active camera and no usable light): camera, sun
cam_auto = bpy.data.cameras.new('AutoCamera')
cam_auto.lens = 50.0
cam_auto.sensor_width = 36.0
cam_auto.clip_end = 1000.0
ob_auto_camera = bpy.data.objects.new('AutoCamera', cam_auto)
scene.collection.objects.link(ob_auto_camera)
ob_auto_camera.location = (5.41318, -6.59539, 5.55137)
ob_auto_camera.rotation_euler = (1.09748, -7.21219e-08, 0.694738)
scene.camera = ob_auto_camera
light_auto_sun = bpy.data.lights.new('AutoSun', 'SUN')
light_auto_sun.energy = 3.0
light_auto_sun.angle = 0.0523599
ob_auto_sun = bpy.data.objects.new('AutoSun', light_auto_sun)
scene.collection.objects.link(ob_auto_sun)
ob_auto_sun.rotation_euler = (0.872665, 0.174533, 0.523599)
bpy.context.view_layer.update()
